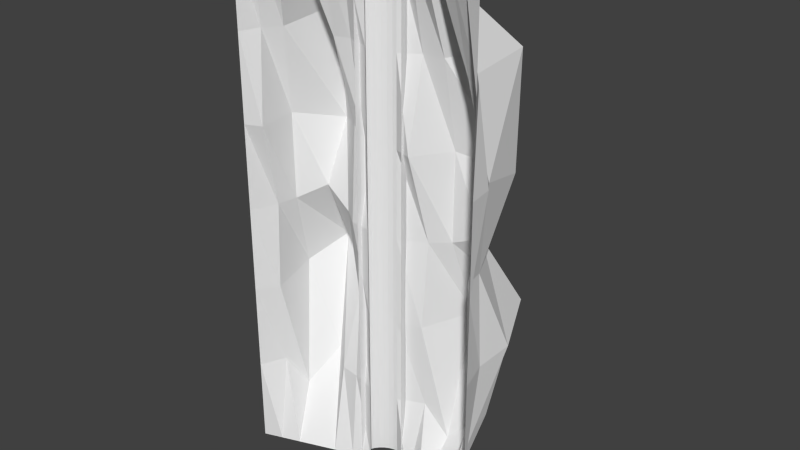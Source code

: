 # Source: platform-x2.blend  (saved by Blender 2.76.0; exported with 4.5.12 LTS)
import bpy
from mathutils import Matrix  # noqa: F401  (used for matrix-valued properties, if any)

bpy.ops.wm.read_factory_settings(use_empty=True)
scene = bpy.context.scene
scene.name = 'Scene'

# ---- collections
col_collection_1 = bpy.data.collections.new('Collection 1'); scene.collection.children.link(col_collection_1)
col_collection_1.hide_render = True
col_collection_1.hide_viewport = True
col_collection_2 = bpy.data.collections.new('Collection 2'); scene.collection.children.link(col_collection_2)

# ---- world
world_world = bpy.data.worlds.new('World'); scene.world = world_world
world_world.color = (0.05088, 0.05088, 0.05088)
world_world.use_sun_shadow = False
world_world.sun_shadow_jitter_overblur = 0.0
world_world.cycles.sampling_method = 'MANUAL'
world_world.cycles.sample_map_resolution = 256

# ---- meshes
me_plane_001 = bpy.data.meshes.new('Plane.001')
me_plane_001.from_pydata([(-1.009, -1.007, 0.07493), (1.098, -1.009, 0.03443), (-1.008, 0.9589, -0.08058), (0.9204, 1.014, 0.002829), (-1.102, 0.6902, -0.0944), (-0.9585, 0.489, -0.01867), (-1.02, 0.1908, -0.04088), (-0.9922, -0.1086, 0.1305), (-1.001, -0.4471, -0.05703), (-0.9321, -0.7312, 0.03364), (-0.6829, -1.039, -0.1002), (-0.4093, -1.017, -0.01404), (-0.2046, -1.007, 0.04699), (0.1136, -1.031, 0.0178), (0.361, -0.9845, -0.03533), (0.787, -1.018, 0.01064), (0.9783, -0.7117, -0.01177), (1.092, -0.3457, 0.05673), (0.9732, -0.1486, 0.2777), (0.9855, 0.05116, 0.1141), (1.025, 0.431, -0.01253), (0.9987, 0.677, -0.01929), (0.6689, 0.9562, -0.07058), (0.4257, 1.056, 0.0163), (0.1406, 1.022, 0.2052), (-0.0722, 0.9937, 0.03738), (-0.359, 0.867, -0.042), (-0.759, 0.9471, 0.135), (-0.7293, -0.7704, -0.1546), (-0.5914, -0.4414, 0.5752), (-0.6576, -0.08822, 1.175), (-0.6044, 0.1954, 1.41), (-0.7503, 0.3433, 0.6955), (-0.7953, 0.6079, 0.2875), (-0.334, -0.6889, -0.03644), (-0.395, -0.4046, 0.0775), (-0.4237, -0.2084, 0.3277), (-0.3437, 0.06986, 0.3097), (-0.3698, 0.3595, 0.2007), (-0.3094, 0.5764, 0.1577), (-0.1428, -0.6575, 0.1791), (-0.07223, -0.3408, 0.552), (-0.2197, -0.1383, 0.6583), (-0.1495, 0.1224, 0.8951), (-0.1999, 0.4924, 0.6329), (-0.1602, 0.693, 0.3621), (0.05626, -0.7262, 0.01248), (0.0726, -0.4852, 0.3545), (0.08752, -0.03629, 1.273), (0.1425, 0.1986, 1.561), (0.1233, 0.4117, 1.488), (0.1078, 0.783, 0.6474), (0.4243, -0.7245, 0.01447), (0.3684, -0.3944, -0.01536), (0.4105, -0.1092, -0.07854), (0.4563, 0.01745, 0.02143), (0.4511, 0.5462, -0.004182), (0.4881, 0.7865, -0.02373), (0.6721, -0.673, 0.3013), (0.5816, -0.235, 0.9239), (0.5993, 0.01181, 0.9675), (0.631, 0.2224, 0.7798), (0.6654, 0.3822, 0.3622), (0.7091, 0.6436, 0.05671), (0.8904, -1.07, 0.0002174), (3.241, -1.072, -0.04199), (0.8912, 0.979, -0.1619), (3.043, 1.036, -0.07492), (0.7861, 0.699, -0.1763), (0.9463, 0.4893, -0.09733), (0.8776, 0.1785, -0.1205), (0.9086, -0.1335, 0.05816), (0.8989, -0.4863, -0.1373), (0.9757, -0.7824, -0.04281), (1.254, -1.103, -0.1823), (1.559, -1.08, -0.0925), (1.787, -1.07, -0.02891), (2.142, -1.095, -0.05932), (2.419, -1.046, -0.1147), (2.894, -1.081, -0.06678), (3.107, -0.762, -0.09014), (3.234, -0.3806, -0.01875), (3.102, -0.1752, 0.2116), (3.115, 0.03297, 0.04109), (3.16, 0.4289, -0.09094), (3.13, 0.6852, -0.09797), (2.762, 0.9762, -0.1514), (2.491, 1.08, -0.06088), (2.173, 1.044, 0.1359), (1.935, 1.015, -0.03892), (1.615, 0.8832, -0.1216), (1.169, 0.9667, 0.06282), (1.202, -0.8232, -0.239), (1.365, -0.3499, 0.5533), (1.11, 0.06013, 0.9989), (1.163, 0.3163, 0.9751), (1.195, 0.4568, 0.5839), (1.128, 0.6132, 0.2217), (1.643, -0.7383, -0.1159), (1.575, -0.442, 0.002898), (1.543, -0.2375, 0.2637), (1.632, 0.05246, 0.2449), (1.603, 0.3543, 0.1313), (1.671, 0.5804, 0.08643), (1.856, -0.7056, 0.1088), (1.935, -0.3756, 0.4974), (1.771, -0.1645, 0.6082), (1.849, 0.1073, 0.855), (1.793, 0.4929, 0.5818), (1.837, 0.7019, 0.2995), (2.079, -0.7772, -0.06487), (2.097, -0.526, 0.2916), (2.113, -0.05816, 1.249), (2.175, 0.1866, 1.549), (2.153, 0.4087, 1.473), (2.136, 0.7957, 0.5968), (2.489, -0.7754, -0.06279), (2.427, -0.4314, -0.09388), (2.474, -0.1342, -0.1597), (2.525, -0.002153, -0.05554), (2.519, 0.549, -0.08223), (2.56, 0.7993, -0.1026), (2.766, -0.7218, 0.2361), (2.882, -0.5281, 0.9253), (2.876, -0.1893, 1.055), (2.791, -0.01882, 0.94), (2.758, 0.378, 0.2996), (2.807, 0.6505, -0.01877)], [], [(63, 21, 3, 22), (4, 33, 27, 2), (33, 39, 26, 27), (39, 45, 25, 26), (45, 51, 24, 25), (51, 57, 23, 24), (57, 63, 22, 23), (0, 10, 28, 9), (9, 28, 29, 8), (8, 29, 30, 7), (7, 30, 31, 6), (6, 31, 32, 5), (5, 32, 33, 4), (10, 11, 34, 28), (28, 34, 35, 29), (29, 35, 36, 30), (30, 36, 37, 31), (31, 37, 38, 32), (32, 38, 39, 33), (11, 12, 40, 34), (34, 40, 41, 35), (35, 41, 42, 36), (36, 42, 43, 37), (37, 43, 44, 38), (38, 44, 45, 39), (12, 13, 46, 40), (40, 46, 47, 41), (41, 47, 48, 42), (42, 48, 49, 43), (43, 49, 50, 44), (44, 50, 51, 45), (13, 14, 52, 46), (46, 52, 53, 47), (47, 53, 54, 48), (48, 54, 55, 49), (49, 55, 56, 50), (50, 56, 57, 51), (14, 15, 58, 52), (52, 58, 59, 53), (53, 59, 60, 54), (54, 60, 61, 55), (55, 61, 62, 56), (56, 62, 63, 57), (15, 1, 16, 58), (58, 16, 17, 59), (59, 17, 18, 60), (60, 18, 19, 61), (61, 19, 20, 62), (62, 20, 21, 63), (127, 85, 67, 86), (68, 97, 91, 66), (97, 103, 90, 91), (103, 109, 89, 90), (109, 115, 88, 89), (115, 121, 87, 88), (121, 127, 86, 87), (64, 74, 92, 73), (73, 92, 93, 72), (72, 93, 94, 71), (71, 94, 95, 70), (70, 95, 96, 69), (69, 96, 97, 68), (74, 75, 98, 92), (92, 98, 99, 93), (93, 99, 100, 94), (94, 100, 101, 95), (95, 101, 102, 96), (96, 102, 103, 97), (75, 76, 104, 98), (98, 104, 105, 99), (99, 105, 106, 100), (100, 106, 107, 101), (101, 107, 108, 102), (102, 108, 109, 103), (76, 77, 110, 104), (104, 110, 111, 105), (105, 111, 112, 106), (106, 112, 113, 107), (107, 113, 114, 108), (108, 114, 115, 109), (77, 78, 116, 110), (110, 116, 117, 111), (111, 117, 118, 112), (112, 118, 119, 113), (113, 119, 120, 114), (114, 120, 121, 115), (78, 79, 122, 116), (116, 122, 123, 117), (117, 123, 124, 118), (118, 124, 125, 119), (119, 125, 126, 120), (120, 126, 127, 121), (79, 65, 80, 122), (122, 80, 81, 123), (123, 81, 82, 124), (124, 82, 83, 125), (125, 83, 84, 126), (126, 84, 85, 127)])
_uv = me_plane_001.uv_layers.new(name='UVMap')
_uv.uv.foreach_set('vector', [0.9337, 0.3381, 0.9336, 0.3362, 0.9358, 0.3364, 0.9358, 0.3381, 0.9027, 0.3206, 0.9058, 0.3207, 0.9048, 0.3228, 0.9028, 0.3224, 0.9316, 0.3355, 0.9316, 0.3324, 0.9338, 0.3325, 0.9339, 0.3352, 0.9028, 0.3204, 0.9027, 0.3186, 0.9055, 0.3186, 0.905, 0.3206, 0.9324, 0.3264, 0.933, 0.3289, 0.9299, 0.3281, 0.9296, 0.3264, 0.9277, 0.3242, 0.9229, 0.3241, 0.9231, 0.3224, 0.9252, 0.3222, 0.9347, 0.3476, 0.9361, 0.3487, 0.934, 0.349, 0.933, 0.3476, 0.934, 0.3356, 0.934, 0.3332, 0.9357, 0.3334, 0.9357, 0.3352, 0.9238, 0.3344, 0.9228, 0.333, 0.9255, 0.3287, 0.9255, 0.3334, 0.9058, 0.3349, 0.9105, 0.3343, 0.9139, 0.337, 0.9071, 0.3369, 0.9159, 0.3519, 0.9228, 0.3521, 0.9243, 0.3539, 0.9148, 0.3538, 0.9059, 0.3303, 0.9153, 0.3304, 0.9107, 0.3313, 0.9061, 0.3322, 0.9271, 0.3291, 0.9314, 0.3311, 0.9284, 0.331, 0.9256, 0.3297, 0.9332, 0.3555, 0.933, 0.3537, 0.935, 0.353, 0.935, 0.3556, 0.9253, 0.343, 0.926, 0.3404, 0.928, 0.3408, 0.9304, 0.343, 0.919, 0.3395, 0.9164, 0.3374, 0.9184, 0.3372, 0.9234, 0.3395, 0.9115, 0.3251, 0.9059, 0.3251, 0.9059, 0.3233, 0.913, 0.3234, 0.9224, 0.3425, 0.9153, 0.3424, 0.9145, 0.3406, 0.9184, 0.3401, 0.9182, 0.325, 0.9143, 0.3249, 0.9134, 0.3238, 0.9163, 0.3226, 0.9336, 0.3203, 0.9341, 0.3191, 0.9365, 0.3191, 0.9356, 0.3207, 0.931, 0.352, 0.9309, 0.3502, 0.9329, 0.3478, 0.9329, 0.3514, 0.9278, 0.3242, 0.9278, 0.3206, 0.9295, 0.3204, 0.9293, 0.3229, 0.912, 0.3194, 0.9144, 0.3197, 0.9161, 0.3212, 0.9122, 0.3212, 0.9274, 0.3311, 0.9294, 0.3344, 0.9265, 0.3344, 0.9256, 0.3315, 0.9189, 0.3191, 0.9219, 0.3192, 0.9208, 0.321, 0.9191, 0.3206, 0.9185, 0.3192, 0.9186, 0.3212, 0.9167, 0.3208, 0.9162, 0.3192, 0.9223, 0.3463, 0.9209, 0.3472, 0.9212, 0.3446, 0.9224, 0.3432, 0.9145, 0.3264, 0.9134, 0.325, 0.9198, 0.3251, 0.916, 0.3272, 0.9254, 0.3389, 0.9297, 0.3391, 0.9316, 0.3404, 0.9271, 0.3404, 0.9257, 0.3474, 0.9302, 0.3484, 0.9296, 0.3497, 0.9238, 0.3496, 0.9169, 0.3538, 0.922, 0.3565, 0.9162, 0.3564, 0.9148, 0.3543, 0.9336, 0.3404, 0.9336, 0.3388, 0.9352, 0.3382, 0.9355, 0.3405, 0.93, 0.3455, 0.9296, 0.3433, 0.9317, 0.3433, 0.9325, 0.3462, 0.9087, 0.3423, 0.9059, 0.3412, 0.9058, 0.3394, 0.9145, 0.3395, 0.9146, 0.3287, 0.9059, 0.328, 0.9065, 0.3272, 0.9164, 0.3273, 0.9078, 0.3521, 0.898, 0.3527, 0.898, 0.3494, 0.9075, 0.3508, 0.9179, 0.3518, 0.9084, 0.3517, 0.9079, 0.3503, 0.9127, 0.3496, 0.9308, 0.3431, 0.9305, 0.3405, 0.9334, 0.3405, 0.9324, 0.3427, 0.9232, 0.3242, 0.9256, 0.3245, 0.9295, 0.3263, 0.9229, 0.3263, 0.9184, 0.35, 0.925, 0.3498, 0.9256, 0.3519, 0.918, 0.3518, 0.9224, 0.3462, 0.93, 0.3462, 0.9292, 0.3473, 0.923, 0.347, 0.9002, 0.3394, 0.9053, 0.3427, 0.9008, 0.3427, 0.8981, 0.3419, 0.9311, 0.3195, 0.9333, 0.3213, 0.9308, 0.3212, 0.9296, 0.32, 0.9306, 0.3233, 0.9296, 0.3216, 0.9316, 0.3213, 0.9335, 0.3233, 0.9104, 0.3564, 0.9083, 0.3546, 0.9099, 0.3527, 0.9147, 0.3564, 0.9042, 0.3265, 0.8982, 0.3257, 0.8998, 0.3244, 0.905, 0.3245, 0.9182, 0.3225, 0.913, 0.3225, 0.912, 0.3212, 0.9177, 0.3213, 0.9227, 0.3344, 0.917, 0.3343, 0.9158, 0.3321, 0.919, 0.3317, 0.9095, 0.321, 0.9063, 0.321, 0.906, 0.3195, 0.9078, 0.3192, 0.9097, 0.321, 0.9096, 0.3189, 0.9119, 0.3192, 0.9119, 0.3211, 0.9229, 0.3199, 0.9262, 0.3199, 0.9253, 0.3222, 0.9231, 0.3218, 0.9305, 0.3555, 0.9306, 0.352, 0.9329, 0.3521, 0.933, 0.3552, 0.9327, 0.3261, 0.9327, 0.3242, 0.9357, 0.3242, 0.935, 0.3264, 0.931, 0.3361, 0.9316, 0.3387, 0.9284, 0.3378, 0.9281, 0.336, 0.9308, 0.352, 0.9257, 0.3519, 0.9259, 0.3501, 0.9283, 0.3499, 0.9248, 0.3183, 0.9262, 0.3195, 0.924, 0.3198, 0.9229, 0.3183, 0.9335, 0.3432, 0.9335, 0.3406, 0.9353, 0.3409, 0.9353, 0.3427, 0.9235, 0.3461, 0.9224, 0.3446, 0.9253, 0.3401, 0.9253, 0.3451, 0.9072, 0.3473, 0.9121, 0.3467, 0.9157, 0.3495, 0.9085, 0.3494, 0.9151, 0.335, 0.9223, 0.3352, 0.9239, 0.3371, 0.914, 0.337, 0.9058, 0.3322, 0.9157, 0.3323, 0.911, 0.3333, 0.9061, 0.3342, 0.926, 0.352, 0.9305, 0.354, 0.9273, 0.354, 0.9243, 0.3525, 0.9331, 0.3519, 0.9329, 0.3499, 0.935, 0.3491, 0.935, 0.352, 0.9169, 0.3303, 0.9177, 0.3275, 0.9197, 0.3279, 0.9222, 0.3304, 0.901, 0.3336, 0.8982, 0.3314, 0.9002, 0.3312, 0.9055, 0.3337, 0.9117, 0.3271, 0.9059, 0.3271, 0.9059, 0.3252, 0.9133, 0.3253, 0.9207, 0.3464, 0.9133, 0.3464, 0.9125, 0.3445, 0.9166, 0.3438, 0.9295, 0.3462, 0.9257, 0.3445, 0.9253, 0.343, 0.9288, 0.3431, 0.9264, 0.3199, 0.927, 0.3186, 0.9295, 0.3186, 0.9286, 0.3203, 0.9295, 0.3355, 0.9294, 0.3336, 0.9316, 0.3311, 0.9315, 0.335, 0.9317, 0.3404, 0.9317, 0.3366, 0.9336, 0.3365, 0.9333, 0.3391, 0.8983, 0.3209, 0.9009, 0.3212, 0.9026, 0.3228, 0.8986, 0.3227, 0.9259, 0.3351, 0.928, 0.3387, 0.925, 0.3386, 0.924, 0.3356, 0.8983, 0.3189, 0.9015, 0.3189, 0.9004, 0.3208, 0.8986, 0.3203, 0.9355, 0.3267, 0.9355, 0.3289, 0.9336, 0.3284, 0.9331, 0.3266, 0.9342, 0.3465, 0.9326, 0.3474, 0.9329, 0.3447, 0.9342, 0.3433, 0.8994, 0.3302, 0.8982, 0.3287, 0.9049, 0.3288, 0.9009, 0.3312, 0.8983, 0.3228, 0.9028, 0.323, 0.9048, 0.3244, 0.9, 0.3243, 0.9248, 0.3263, 0.9295, 0.3273, 0.9289, 0.3287, 0.9228, 0.3286, 0.9003, 0.3365, 0.9056, 0.3393, 0.8996, 0.3393, 0.8981, 0.337, 0.9335, 0.323, 0.9338, 0.3212, 0.9356, 0.3208, 0.9355, 0.3234, 0.9199, 0.3259, 0.9202, 0.3234, 0.9223, 0.324, 0.9223, 0.3273, 0.9012, 0.3494, 0.8982, 0.3482, 0.898, 0.3463, 0.9071, 0.3464, 0.9149, 0.3303, 0.9059, 0.3295, 0.9065, 0.3287, 0.9169, 0.3288, 0.9082, 0.3556, 0.8979, 0.3562, 0.898, 0.3528, 0.9079, 0.3542, 0.9163, 0.3394, 0.9063, 0.3393, 0.9058, 0.3378, 0.9108, 0.337, 0.93, 0.3263, 0.9296, 0.3234, 0.9326, 0.3234, 0.9317, 0.3258, 0.8986, 0.3265, 0.9011, 0.3268, 0.9052, 0.3287, 0.8982, 0.3287, 0.9161, 0.3476, 0.9231, 0.3474, 0.9238, 0.3496, 0.9158, 0.3495, 0.9125, 0.3427, 0.9205, 0.3427, 0.9196, 0.3438, 0.9132, 0.3435, 0.9003, 0.3427, 0.9056, 0.3463, 0.9009, 0.3462, 0.898, 0.3454, 0.933, 0.3292, 0.9353, 0.3311, 0.9327, 0.3311, 0.9315, 0.3296, 0.907, 0.3232, 0.906, 0.3214, 0.9081, 0.3211, 0.9101, 0.3233, 0.9079, 0.3463, 0.9057, 0.3443, 0.9074, 0.3424, 0.9124, 0.3464, 0.9284, 0.3565, 0.9221, 0.3557, 0.9237, 0.3544, 0.9291, 0.3544, 0.9224, 0.3317, 0.9169, 0.3317, 0.9158, 0.3304, 0.9218, 0.3304, 0.9054, 0.3365, 0.8994, 0.3364, 0.8981, 0.3341, 0.9016, 0.3337, 0.9223, 0.3233, 0.9188, 0.3227, 0.9189, 0.321, 0.921, 0.3211])
me_plane_001.use_remesh_preserve_volume = False
me_plane_001.use_remesh_preserve_attributes = False
me_plane_001.use_mirror_vertex_groups = False
me_plane_001.update()
me_plane_000 = bpy.data.meshes.new('Plane.000')
me_plane_000.from_pydata([(0.8904, -1.07, 0.0002173), (3.241, -1.072, -0.04199), (0.8912, 0.979, -0.1619), (3.043, 1.036, -0.07492), (0.7861, 0.699, -0.1763), (0.9463, 0.4893, -0.09733), (0.8776, 0.1785, -0.1205), (0.9086, -0.1335, 0.05816), (0.8989, -0.4863, -0.1373), (0.9757, -0.7824, -0.04281), (1.254, -1.103, -0.1823), (1.559, -1.08, -0.0925), (1.787, -1.07, -0.02891), (2.142, -1.095, -0.05932), (2.419, -1.046, -0.1147), (2.894, -1.081, -0.06678), (3.107, -0.762, -0.09014), (3.234, -0.3806, -0.01875), (3.102, -0.1752, 0.2116), (3.115, 0.03297, 0.04109), (3.16, 0.4289, -0.09094), (3.13, 0.6852, -0.09798), (2.762, 0.9762, -0.1514), (2.491, 1.08, -0.06088), (2.173, 1.044, 0.1359), (1.935, 1.015, -0.03892), (1.615, 0.8832, -0.1216), (1.169, 0.9667, 0.06282), (1.202, -0.8232, -0.239), (1.356, -0.4804, 0.5216), (1.282, -0.1123, 1.147), (1.341, 0.1833, 1.391), (1.179, 0.3374, 0.647), (1.128, 0.6132, 0.2217), (1.643, -0.7383, -0.1159), (1.575, -0.442, 0.002898), (1.543, -0.2375, 0.2637), (1.632, 0.05246, 0.2449), (1.603, 0.3543, 0.1313), (1.671, 0.5804, 0.08643), (1.856, -0.7056, 0.1088), (1.935, -0.3756, 0.4974), (1.771, -0.1645, 0.6082), (1.849, 0.1073, 0.855), (1.793, 0.4929, 0.5818), (1.837, 0.7019, 0.2995), (2.079, -0.7772, -0.06487), (2.097, -0.526, 0.2916), (2.113, -0.05816, 1.249), (2.175, 0.1866, 1.549), (2.153, 0.4087, 1.473), (2.136, 0.7957, 0.5968), (2.489, -0.7754, -0.06279), (2.427, -0.4314, -0.09388), (2.474, -0.1342, -0.1597), (2.525, -0.002153, -0.05554), (2.519, 0.549, -0.08223), (2.56, 0.7993, -0.1026), (2.766, -0.7218, 0.2361), (2.882, -0.5281, 0.9253), (2.876, -0.1893, 1.055), (2.791, -0.01881, 0.94), (2.758, 0.378, 0.2996), (2.807, 0.6505, -0.01877), (-1.009, -1.007, 0.07493), (1.098, -1.009, 0.03443), (-1.008, 0.9589, -0.08058), (0.9204, 1.014, 0.002829), (-1.102, 0.6902, -0.0944), (-0.9585, 0.489, -0.01867), (-1.02, 0.1908, -0.04088), (-0.9922, -0.1086, 0.1305), (-1.001, -0.4471, -0.05703), (-0.9321, -0.7312, 0.03364), (-0.6829, -1.039, -0.1002), (-0.4093, -1.017, -0.01404), (-0.2046, -1.007, 0.04699), (0.1136, -1.031, 0.0178), (0.361, -0.9845, -0.03533), (0.787, -1.018, 0.01064), (0.9783, -0.7117, -0.01177), (1.092, -0.3457, 0.05673), (0.9732, -0.1486, 0.2777), (0.9855, 0.05116, 0.1141), (1.025, 0.431, -0.01253), (0.9987, 0.677, -0.01929), (0.6689, 0.9562, -0.07058), (0.4257, 1.056, 0.0163), (0.1406, 1.022, 0.2052), (-0.0722, 0.9937, 0.03738), (-0.359, 0.867, -0.042), (-0.759, 0.9471, 0.135), (-0.7293, -0.7704, -0.1546), (-0.5914, -0.4414, 0.5752), (-0.6576, -0.08822, 1.175), (-0.6044, 0.1954, 1.41), (-0.7503, 0.3433, 0.6955), (-0.7953, 0.6079, 0.2875), (-0.334, -0.6889, -0.03644), (-0.395, -0.4046, 0.0775), (-0.4237, -0.2084, 0.3277), (-0.3437, 0.06986, 0.3097), (-0.3698, 0.3595, 0.2007), (-0.3094, 0.5764, 0.1577), (-0.1428, -0.6575, 0.1791), (-0.07223, -0.3408, 0.552), (-0.2197, -0.1383, 0.6583), (-0.1495, 0.1224, 0.8951), (-0.1999, 0.4924, 0.6329), (-0.1602, 0.693, 0.3621), (0.05626, -0.7262, 0.01248), (0.0726, -0.4852, 0.3545), (0.08752, -0.03629, 1.273), (0.1425, 0.1986, 1.561), (0.1233, 0.4117, 1.488), (0.1078, 0.783, 0.6474), (0.4243, -0.7245, 0.01447), (0.3684, -0.3944, -0.01536), (0.4105, -0.1092, -0.07854), (0.4563, 0.01745, 0.02143), (0.4511, 0.5462, -0.004182), (0.4881, 0.7865, -0.02373), (0.6721, -0.673, 0.3013), (0.7763, -0.4872, 0.9626), (0.7713, -0.1621, 1.087), (0.6947, 0.001467, 0.9767), (0.6654, 0.3822, 0.3622), (0.7091, 0.6436, 0.05671)], [], [(63, 21, 3, 22), (4, 33, 27, 2), (33, 39, 26, 27), (39, 45, 25, 26), (45, 51, 24, 25), (51, 57, 23, 24), (57, 63, 22, 23), (0, 10, 28, 9), (9, 28, 29, 8), (8, 29, 30, 7), (7, 30, 31, 6), (6, 31, 32, 5), (5, 32, 33, 4), (10, 11, 34, 28), (28, 34, 35, 29), (29, 35, 36, 30), (30, 36, 37, 31), (31, 37, 38, 32), (32, 38, 39, 33), (11, 12, 40, 34), (34, 40, 41, 35), (35, 41, 42, 36), (36, 42, 43, 37), (37, 43, 44, 38), (38, 44, 45, 39), (12, 13, 46, 40), (40, 46, 47, 41), (41, 47, 48, 42), (42, 48, 49, 43), (43, 49, 50, 44), (44, 50, 51, 45), (13, 14, 52, 46), (46, 52, 53, 47), (47, 53, 54, 48), (48, 54, 55, 49), (49, 55, 56, 50), (50, 56, 57, 51), (14, 15, 58, 52), (52, 58, 59, 53), (53, 59, 60, 54), (54, 60, 61, 55), (55, 61, 62, 56), (56, 62, 63, 57), (15, 1, 16, 58), (58, 16, 17, 59), (59, 17, 18, 60), (60, 18, 19, 61), (61, 19, 20, 62), (62, 20, 21, 63), (127, 85, 67, 86), (68, 97, 91, 66), (97, 103, 90, 91), (103, 109, 89, 90), (109, 115, 88, 89), (115, 121, 87, 88), (121, 127, 86, 87), (64, 74, 92, 73), (73, 92, 93, 72), (72, 93, 94, 71), (71, 94, 95, 70), (70, 95, 96, 69), (69, 96, 97, 68), (74, 75, 98, 92), (92, 98, 99, 93), (93, 99, 100, 94), (94, 100, 101, 95), (95, 101, 102, 96), (96, 102, 103, 97), (75, 76, 104, 98), (98, 104, 105, 99), (99, 105, 106, 100), (100, 106, 107, 101), (101, 107, 108, 102), (102, 108, 109, 103), (76, 77, 110, 104), (104, 110, 111, 105), (105, 111, 112, 106), (106, 112, 113, 107), (107, 113, 114, 108), (108, 114, 115, 109), (77, 78, 116, 110), (110, 116, 117, 111), (111, 117, 118, 112), (112, 118, 119, 113), (113, 119, 120, 114), (114, 120, 121, 115), (78, 79, 122, 116), (116, 122, 123, 117), (117, 123, 124, 118), (118, 124, 125, 119), (119, 125, 126, 120), (120, 126, 127, 121), (79, 65, 80, 122), (122, 80, 81, 123), (123, 81, 82, 124), (124, 82, 83, 125), (125, 83, 84, 126), (126, 84, 85, 127)])
_uv = me_plane_000.uv_layers.new(name='UVMap')
_uv.uv.foreach_set('vector', [0.9229, 0.3445, 0.9214, 0.3476, 0.9186, 0.3458, 0.9196, 0.3433, 0.9185, 0.3213, 0.9218, 0.3253, 0.9179, 0.3262, 0.9164, 0.3232, 0.9218, 0.3253, 0.922, 0.3312, 0.9183, 0.3313, 0.9179, 0.3262, 0.922, 0.3312, 0.9222, 0.3336, 0.9184, 0.335, 0.9183, 0.3313, 0.9222, 0.3336, 0.9237, 0.3359, 0.9201, 0.3373, 0.9184, 0.335, 0.9237, 0.3359, 0.9217, 0.3418, 0.9193, 0.3405, 0.9201, 0.3373, 0.9217, 0.3418, 0.9229, 0.3445, 0.9196, 0.3433, 0.9193, 0.3405, 0.9394, 0.3212, 0.9388, 0.3261, 0.9355, 0.3253, 0.9357, 0.3217, 0.9357, 0.3217, 0.9355, 0.3253, 0.9285, 0.3273, 0.9319, 0.321, 0.9319, 0.321, 0.9285, 0.3273, 0.927, 0.327, 0.9271, 0.321, 0.9271, 0.321, 0.927, 0.327, 0.9268, 0.327, 0.9237, 0.3198, 0.9237, 0.3198, 0.9268, 0.327, 0.9255, 0.3263, 0.921, 0.3216, 0.921, 0.3216, 0.9255, 0.3263, 0.9218, 0.3253, 0.9185, 0.3213, 0.9388, 0.3261, 0.9384, 0.33, 0.9346, 0.3304, 0.9355, 0.3253, 0.9355, 0.3253, 0.9346, 0.3304, 0.9316, 0.33, 0.9285, 0.3273, 0.9285, 0.3273, 0.9316, 0.33, 0.9287, 0.3303, 0.927, 0.327, 0.927, 0.327, 0.9287, 0.3303, 0.9264, 0.3306, 0.9268, 0.327, 0.9268, 0.327, 0.9264, 0.3306, 0.9238, 0.3304, 0.9255, 0.3263, 0.9255, 0.3263, 0.9238, 0.3304, 0.922, 0.3312, 0.9218, 0.3253, 0.9384, 0.33, 0.9378, 0.3328, 0.9335, 0.3334, 0.9346, 0.3304, 0.9346, 0.3304, 0.9335, 0.3334, 0.9292, 0.3339, 0.9316, 0.33, 0.9316, 0.33, 0.9292, 0.3339, 0.9275, 0.3333, 0.9287, 0.3303, 0.9287, 0.3303, 0.9275, 0.3333, 0.9261, 0.3341, 0.9264, 0.3306, 0.9264, 0.3306, 0.9261, 0.3341, 0.9243, 0.3337, 0.9238, 0.3304, 0.9238, 0.3304, 0.9243, 0.3337, 0.9222, 0.3336, 0.922, 0.3312, 0.9378, 0.3328, 0.9381, 0.3367, 0.9348, 0.3361, 0.9335, 0.3334, 0.9335, 0.3334, 0.9348, 0.3361, 0.9309, 0.3354, 0.9292, 0.3339, 0.9292, 0.3339, 0.9309, 0.3354, 0.9263, 0.335, 0.9275, 0.3333, 0.9275, 0.3333, 0.9263, 0.335, 0.926, 0.3351, 0.9261, 0.3341, 0.9261, 0.3341, 0.926, 0.3351, 0.9259, 0.3351, 0.9243, 0.3337, 0.9243, 0.3337, 0.9259, 0.3351, 0.9237, 0.3359, 0.9222, 0.3336, 0.9381, 0.3367, 0.9376, 0.3396, 0.9347, 0.3404, 0.9348, 0.3361, 0.9348, 0.3361, 0.9347, 0.3404, 0.9316, 0.3396, 0.9309, 0.3354, 0.9309, 0.3354, 0.9316, 0.3396, 0.9295, 0.3402, 0.9263, 0.335, 0.9263, 0.335, 0.9295, 0.3402, 0.9287, 0.3406, 0.926, 0.3351, 0.926, 0.3351, 0.9287, 0.3406, 0.9239, 0.3417, 0.9259, 0.3351, 0.9259, 0.3351, 0.9239, 0.3417, 0.9217, 0.3418, 0.9237, 0.3359, 0.9376, 0.3396, 0.938, 0.3443, 0.9333, 0.3439, 0.9347, 0.3404, 0.9347, 0.3404, 0.9333, 0.3439, 0.9307, 0.3451, 0.9316, 0.3396, 0.9316, 0.3396, 0.9307, 0.3451, 0.9301, 0.3451, 0.9295, 0.3402, 0.9295, 0.3402, 0.9301, 0.3451, 0.9295, 0.345, 0.9287, 0.3406, 0.9287, 0.3406, 0.9295, 0.345, 0.9267, 0.3446, 0.9239, 0.3417, 0.9239, 0.3417, 0.9267, 0.3446, 0.9229, 0.3445, 0.9217, 0.3418, 0.938, 0.3443, 0.9395, 0.3475, 0.9361, 0.3477, 0.9333, 0.3439, 0.9333, 0.3439, 0.9361, 0.3477, 0.9328, 0.3503, 0.9307, 0.3451, 0.9307, 0.3451, 0.9328, 0.3503, 0.9299, 0.3492, 0.9301, 0.3451, 0.9301, 0.3451, 0.9299, 0.3492, 0.9278, 0.35, 0.9295, 0.345, 0.9295, 0.345, 0.9278, 0.35, 0.9236, 0.3488, 0.9267, 0.3446, 0.9267, 0.3446, 0.9236, 0.3488, 0.9214, 0.3476, 0.9229, 0.3445, 0.9004, 0.345, 0.899, 0.3478, 0.8962, 0.3461, 0.8972, 0.3438, 0.8963, 0.3235, 0.8994, 0.3273, 0.8957, 0.3282, 0.8942, 0.3254, 0.8994, 0.3273, 0.8996, 0.3326, 0.8961, 0.3328, 0.8957, 0.3282, 0.8996, 0.3326, 0.8998, 0.3349, 0.8962, 0.3362, 0.8961, 0.3328, 0.8998, 0.3349, 0.9012, 0.337, 0.8978, 0.3383, 0.8962, 0.3362, 0.9012, 0.337, 0.8992, 0.3425, 0.8969, 0.3413, 0.8978, 0.3383, 0.8992, 0.3425, 0.9004, 0.345, 0.8972, 0.3438, 0.8969, 0.3413, 0.9164, 0.3236, 0.9158, 0.3281, 0.9126, 0.3273, 0.9129, 0.3239, 0.9129, 0.3239, 0.9126, 0.3273, 0.9058, 0.329, 0.9092, 0.3233, 0.9092, 0.3233, 0.9058, 0.329, 0.9044, 0.3288, 0.9045, 0.3231, 0.9045, 0.3231, 0.9044, 0.3288, 0.9043, 0.3288, 0.9013, 0.3219, 0.9013, 0.3219, 0.9043, 0.3288, 0.9031, 0.3281, 0.8986, 0.3237, 0.8986, 0.3237, 0.9031, 0.3281, 0.8994, 0.3273, 0.8963, 0.3235, 0.9158, 0.3281, 0.9154, 0.3317, 0.9117, 0.3319, 0.9126, 0.3273, 0.9126, 0.3273, 0.9117, 0.3319, 0.9088, 0.3315, 0.9058, 0.329, 0.9058, 0.329, 0.9088, 0.3315, 0.906, 0.3319, 0.9044, 0.3288, 0.9044, 0.3288, 0.906, 0.3319, 0.9038, 0.3321, 0.9043, 0.3288, 0.9043, 0.3288, 0.9038, 0.3321, 0.9014, 0.3319, 0.9031, 0.3281, 0.9031, 0.3281, 0.9014, 0.3319, 0.8996, 0.3326, 0.8994, 0.3273, 0.9154, 0.3317, 0.9148, 0.3342, 0.9106, 0.3348, 0.9117, 0.3319, 0.9117, 0.3319, 0.9106, 0.3348, 0.9064, 0.3351, 0.9088, 0.3315, 0.9088, 0.3315, 0.9064, 0.3351, 0.9049, 0.3346, 0.906, 0.3319, 0.906, 0.3319, 0.9049, 0.3346, 0.9035, 0.3353, 0.9038, 0.3321, 0.9038, 0.3321, 0.9035, 0.3353, 0.9019, 0.335, 0.9014, 0.3319, 0.9014, 0.3319, 0.9019, 0.335, 0.8998, 0.3349, 0.8996, 0.3326, 0.9148, 0.3342, 0.9151, 0.3378, 0.9118, 0.3373, 0.9106, 0.3348, 0.9106, 0.3348, 0.9118, 0.3373, 0.908, 0.3365, 0.9064, 0.3351, 0.9064, 0.3351, 0.908, 0.3365, 0.9036, 0.3361, 0.9049, 0.3346, 0.9049, 0.3346, 0.9036, 0.3361, 0.9034, 0.3362, 0.9035, 0.3353, 0.9035, 0.3353, 0.9034, 0.3362, 0.9033, 0.3362, 0.9019, 0.335, 0.9019, 0.335, 0.9033, 0.3362, 0.9012, 0.337, 0.8998, 0.3349, 0.9151, 0.3378, 0.9145, 0.3404, 0.9117, 0.3411, 0.9118, 0.3373, 0.9118, 0.3373, 0.9117, 0.3411, 0.9088, 0.3404, 0.908, 0.3365, 0.908, 0.3365, 0.9088, 0.3404, 0.9067, 0.341, 0.9036, 0.3361, 0.9036, 0.3361, 0.9067, 0.341, 0.906, 0.3413, 0.9034, 0.3362, 0.9034, 0.3362, 0.906, 0.3413, 0.9014, 0.3425, 0.9033, 0.3362, 0.9033, 0.3362, 0.9014, 0.3425, 0.8992, 0.3425, 0.9012, 0.337, 0.9145, 0.3404, 0.9149, 0.3447, 0.9104, 0.3444, 0.9117, 0.3411, 0.9117, 0.3411, 0.9104, 0.3444, 0.9079, 0.3456, 0.9088, 0.3404, 0.9088, 0.3404, 0.9079, 0.3456, 0.9074, 0.3456, 0.9067, 0.341, 0.9067, 0.341, 0.9074, 0.3456, 0.9068, 0.3455, 0.906, 0.3413, 0.906, 0.3413, 0.9068, 0.3455, 0.9041, 0.3452, 0.9014, 0.3425, 0.9014, 0.3425, 0.9041, 0.3452, 0.9004, 0.345, 0.8992, 0.3425, 0.9149, 0.3447, 0.9164, 0.3475, 0.9132, 0.3479, 0.9104, 0.3444, 0.9104, 0.3444, 0.9132, 0.3479, 0.9101, 0.3505, 0.9079, 0.3456, 0.9079, 0.3456, 0.9101, 0.3505, 0.9072, 0.3495, 0.9074, 0.3456, 0.9074, 0.3456, 0.9072, 0.3495, 0.9051, 0.3503, 0.9068, 0.3455, 0.9068, 0.3455, 0.9051, 0.3503, 0.901, 0.349, 0.9041, 0.3452, 0.9041, 0.3452, 0.901, 0.349, 0.899, 0.3478, 0.9004, 0.345])
me_plane_000.use_remesh_preserve_volume = False
me_plane_000.use_remesh_preserve_attributes = False
me_plane_000.use_mirror_vertex_groups = False
me_plane_000.update()
me_cylinder_001 = bpy.data.meshes.new('Cylinder.001')
me_cylinder_001.from_pydata([(0.0, 1.0, -1.0), (0.0, 1.0, 1.0), (0.1951, 0.9808, -1.0), (0.1951, 0.9808, 1.0), (0.3827, 0.9239, -1.0), (0.3827, 0.9239, 1.0), (0.5556, 0.8315, -1.0), (0.5556, 0.8315, 1.0), (0.7071, 0.7071, -1.0), (0.7071, 0.7071, 1.0), (0.8315, 0.5556, -1.0), (0.8315, 0.5556, 1.0), (0.9239, 0.3827, -1.0), (0.9239, 0.3827, 1.0), (0.9808, 0.1951, -1.0), (0.9808, 0.1951, 1.0), (1.0, 7.55e-08, -1.0), (1.0, 7.55e-08, 1.0), (-1.0, 9.656e-07, -1.0), (-1.0, 9.656e-07, 1.0), (-0.9808, 0.1951, -1.0), (-0.9808, 0.1951, 1.0), (-0.9239, 0.3827, -1.0), (-0.9239, 0.3827, 1.0), (-0.8315, 0.5556, -1.0), (-0.8315, 0.5556, 1.0), (-0.7071, 0.7071, -1.0), (-0.7071, 0.7071, 1.0), (-0.5556, 0.8315, -1.0), (-0.5556, 0.8315, 1.0), (-0.3827, 0.9239, -1.0), (-0.3827, 0.9239, 1.0), (-0.1951, 0.9808, -1.0), (-0.1951, 0.9808, 1.0)], [], [(0, 1, 3, 2), (2, 3, 5, 4), (4, 5, 7, 6), (6, 7, 9, 8), (8, 9, 11, 10), (10, 11, 13, 12), (12, 13, 15, 14), (14, 15, 17, 16), (0, 2, 4, 6, 8, 10, 12, 14, 16, 18, 20, 22, 24, 26, 28, 30, 32), (3, 1, 33, 31, 29, 27, 25, 23, 21, 19, 17, 15, 13, 11, 9, 7, 5), (16, 17, 19, 18), (18, 19, 21, 20), (20, 21, 23, 22), (22, 23, 25, 24), (24, 25, 27, 26), (26, 27, 29, 28), (28, 29, 31, 30), (32, 33, 1, 0), (30, 31, 33, 32)])
me_cylinder_001.polygons.foreach_set('use_smooth', [True] * 19)
_uv = me_cylinder_001.uv_layers.new(name='UVMap')
_uv.uv.foreach_set('vector', [0.9121, 0.02084, 0.9121, 0.1375, 0.892, 0.1375, 0.892, 0.02084, 0.892, 0.02084, 0.892, 0.1375, 0.8719, 0.1375, 0.8719, 0.02084, 0.8719, 0.02084, 0.8719, 0.1375, 0.8518, 0.1374, 0.8518, 0.02084, 0.04848, 0.7282, 0.04847, 0.774, 0.04057, 0.774, 0.04058, 0.7282, 0.04058, 0.7282, 0.04057, 0.774, 0.03268, 0.774, 0.03268, 0.7282, 0.03268, 0.7282, 0.03268, 0.774, 0.02478, 0.774, 0.02479, 0.7282, 0.02479, 0.7282, 0.02478, 0.774, 0.01688, 0.774, 0.01689, 0.7282, 0.01689, 0.7282, 0.01688, 0.774, 0.008985, 0.774, 0.008992, 0.7282, 0.8874, 0.9248, 0.8753, 0.9236, 0.8636, 0.9201, 0.8529, 0.9144, 0.8435, 0.9067, 0.8358, 0.8973, 0.8301, 0.8865, 0.8265, 0.8749, 0.8254, 0.8628, 0.9493, 0.8628, 0.9481, 0.8749, 0.9446, 0.8865, 0.9389, 0.8972, 0.9312, 0.9066, 0.9218, 0.9144, 0.9111, 0.9201, 0.8994, 0.9236, 0.8995, 0.9229, 0.8874, 0.9241, 0.8753, 0.9229, 0.8637, 0.9193, 0.853, 0.9136, 0.8436, 0.9059, 0.8359, 0.8965, 0.8301, 0.8858, 0.8266, 0.8742, 0.8254, 0.8621, 0.9494, 0.8621, 0.9482, 0.8742, 0.9447, 0.8858, 0.939, 0.8965, 0.9313, 0.9059, 0.9219, 0.9136, 0.9111, 0.9193, 0.9494, 0.8376, 0.9494, 0.9615, 0.8254, 0.9615, 0.8254, 0.8376, 0.1353, 0.7282, 0.1353, 0.774, 0.1274, 0.774, 0.1274, 0.7282, 0.1274, 0.7282, 0.1274, 0.774, 0.1195, 0.774, 0.1195, 0.7282, 0.1195, 0.7282, 0.1195, 0.774, 0.1116, 0.774, 0.1117, 0.7282, 0.1117, 0.7282, 0.1116, 0.774, 0.1037, 0.774, 0.1038, 0.7282, 0.1038, 0.7282, 0.1037, 0.774, 0.09585, 0.774, 0.09586, 0.7282, 0.9725, 0.02084, 0.9724, 0.1375, 0.9523, 0.1375, 0.9523, 0.02084, 0.9322, 0.02084, 0.9322, 0.1375, 0.9121, 0.1375, 0.9121, 0.02084, 0.9523, 0.02084, 0.9523, 0.1375, 0.9322, 0.1375, 0.9322, 0.02084])
me_cylinder_001.use_remesh_preserve_volume = False
me_cylinder_001.use_remesh_preserve_attributes = False
me_cylinder_001.use_mirror_vertex_groups = False
me_cylinder_001.update()
me_cube_001 = bpy.data.meshes.new('Cube.001')
me_cube_001.from_pydata([(-1.0, -1.0, -1.0), (-1.0, -1.0, 1.0), (-1.0, 1.0, -1.0), (-1.0, 1.0, 1.0), (1.0, -1.0, -1.0), (1.0, -1.0, 1.0), (1.0, 1.0, -1.0), (1.0, 1.0, 1.0)], [], [(1, 3, 2, 0), (3, 7, 6, 2), (7, 5, 4, 6), (5, 1, 0, 4), (0, 2, 6, 4), (5, 7, 3, 1)])
me_cube_001.use_remesh_preserve_volume = False
me_cube_001.use_remesh_preserve_attributes = False
me_cube_001.use_mirror_vertex_groups = False
me_cube_001.update()
me_plane_005 = bpy.data.meshes.new('Plane.005')
me_plane_005.from_pydata([(-1.009, -1.007, 0.07493), (1.098, -1.009, 0.03443), (-1.008, 0.9589, -0.08058), (0.9204, 1.014, 0.002829), (-1.102, 0.6902, -0.0944), (-0.9585, 0.489, -0.01867), (-1.02, 0.1908, -0.04088), (-0.9922, -0.1086, 0.1305), (-1.001, -0.4471, -0.05703), (-0.9321, -0.7312, 0.03364), (-0.6829, -1.039, -0.1002), (-0.4093, -1.017, -0.01404), (-0.2046, -1.007, 0.04699), (0.1136, -1.031, 0.0178), (0.361, -0.9845, -0.03533), (0.787, -1.018, 0.01064), (0.9783, -0.7117, -0.01177), (1.092, -0.3457, 0.05673), (0.9732, -0.1486, 0.2777), (0.9855, 0.05116, 0.1141), (1.025, 0.431, -0.01253), (0.9987, 0.677, -0.01929), (0.6689, 0.9562, -0.07058), (0.4257, 1.056, 0.0163), (0.1406, 1.022, 0.2052), (-0.0722, 0.9937, 0.03738), (-0.359, 0.867, -0.042), (-0.759, 0.9471, 0.135), (-0.7293, -0.7704, -0.1546), (-0.5914, -0.4414, 0.5752), (-0.6576, -0.08822, 1.175), (-0.6044, 0.1954, 1.41), (-0.7503, 0.3433, 0.6955), (-0.7953, 0.6079, 0.2875), (-0.334, -0.6889, -0.03644), (-0.395, -0.4046, 0.0775), (-0.4237, -0.2084, 0.3277), (-0.3437, 0.06986, 0.3097), (-0.3698, 0.3595, 0.2007), (-0.3094, 0.5764, 0.1577), (-0.1428, -0.6575, 0.1791), (-0.07223, -0.3408, 0.552), (-0.2197, -0.1383, 0.6583), (-0.1495, 0.1224, 0.8951), (-0.1999, 0.4924, 0.6329), (-0.1602, 0.693, 0.3621), (0.05626, -0.7262, 0.01248), (0.0726, -0.4852, 0.3545), (0.08752, -0.03629, 1.273), (0.1425, 0.1986, 1.561), (0.1233, 0.4117, 1.488), (0.1078, 0.783, 0.6474), (0.4243, -0.7245, 0.01447), (0.3684, -0.3944, -0.01536), (0.4105, -0.1092, -0.07854), (0.4563, 0.01745, 0.02143), (0.4511, 0.5462, -0.004182), (0.4881, 0.7865, -0.02373), (0.6721, -0.673, 0.3013), (0.7763, -0.4872, 0.9626), (0.7713, -0.1621, 1.087), (0.6947, 0.001467, 0.9767), (0.6654, 0.3822, 0.3622), (0.7091, 0.6436, 0.05671), (0.8904, -1.07, 0.0002174), (3.241, -1.072, -0.04199), (0.8912, 0.979, -0.1619), (3.043, 1.036, -0.07492), (0.7861, 0.699, -0.1763), (0.9463, 0.4893, -0.09733), (0.8776, 0.1785, -0.1205), (0.9086, -0.1335, 0.05816), (0.8989, -0.4863, -0.1373), (0.9757, -0.7824, -0.04281), (1.254, -1.103, -0.1823), (1.559, -1.08, -0.0925), (1.787, -1.07, -0.02891), (2.142, -1.095, -0.05932), (2.419, -1.046, -0.1147), (2.894, -1.081, -0.06678), (3.107, -0.762, -0.09014), (3.234, -0.3806, -0.01875), (3.102, -0.1752, 0.2116), (3.115, 0.03297, 0.04109), (3.16, 0.4289, -0.09094), (3.13, 0.6852, -0.09797), (2.762, 0.9762, -0.1514), (2.491, 1.08, -0.06088), (2.173, 1.044, 0.1359), (1.935, 1.015, -0.03892), (1.615, 0.8832, -0.1216), (1.169, 0.9667, 0.06282), (1.202, -0.8232, -0.239), (1.356, -0.4804, 0.5216), (1.268, -0.2141, 0.8208), (1.229, 0.1158, 0.8428), (1.179, 0.3374, 0.647), (1.128, 0.6132, 0.2217), (1.643, -0.7383, -0.1159), (1.575, -0.442, 0.002898), (1.543, -0.2375, 0.2637), (1.632, 0.05246, 0.2449), (1.603, 0.3543, 0.1313), (1.671, 0.5804, 0.08643), (1.856, -0.7056, 0.1088), (1.935, -0.3756, 0.4974), (1.771, -0.1645, 0.6082), (1.849, 0.1073, 0.855), (1.793, 0.4929, 0.5818), (1.837, 0.7019, 0.2995), (2.079, -0.7772, -0.06487), (2.097, -0.526, 0.2916), (2.113, -0.05816, 1.249), (2.175, 0.1866, 1.549), (2.153, 0.4087, 1.473), (2.136, 0.7957, 0.5968), (2.489, -0.7754, -0.06279), (2.427, -0.4314, -0.09388), (2.474, -0.1342, -0.1597), (2.525, -0.002153, -0.05554), (2.519, 0.549, -0.08223), (2.56, 0.7993, -0.1026), (2.766, -0.7218, 0.2361), (2.882, -0.5281, 0.9253), (2.876, -0.1893, 1.055), (2.791, -0.01882, 0.94), (2.758, 0.378, 0.2996), (2.807, 0.6505, -0.01877)], [], [(63, 21, 3, 22), (4, 33, 27, 2), (33, 39, 26, 27), (39, 45, 25, 26), (45, 51, 24, 25), (51, 57, 23, 24), (57, 63, 22, 23), (0, 10, 28, 9), (9, 28, 29, 8), (8, 29, 30, 7), (7, 30, 31, 6), (6, 31, 32, 5), (5, 32, 33, 4), (10, 11, 34, 28), (28, 34, 35, 29), (29, 35, 36, 30), (30, 36, 37, 31), (31, 37, 38, 32), (32, 38, 39, 33), (11, 12, 40, 34), (34, 40, 41, 35), (35, 41, 42, 36), (36, 42, 43, 37), (37, 43, 44, 38), (38, 44, 45, 39), (12, 13, 46, 40), (40, 46, 47, 41), (41, 47, 48, 42), (42, 48, 49, 43), (43, 49, 50, 44), (44, 50, 51, 45), (13, 14, 52, 46), (46, 52, 53, 47), (47, 53, 54, 48), (48, 54, 55, 49), (49, 55, 56, 50), (50, 56, 57, 51), (14, 15, 58, 52), (52, 58, 59, 53), (53, 59, 60, 54), (54, 60, 61, 55), (55, 61, 62, 56), (56, 62, 63, 57), (15, 1, 16, 58), (58, 16, 17, 59), (59, 17, 18, 60), (60, 18, 19, 61), (61, 19, 20, 62), (62, 20, 21, 63), (127, 85, 67, 86), (68, 97, 91, 66), (97, 103, 90, 91), (103, 109, 89, 90), (109, 115, 88, 89), (115, 121, 87, 88), (121, 127, 86, 87), (64, 74, 92, 73), (73, 92, 93, 72), (72, 93, 94, 71), (71, 94, 95, 70), (70, 95, 96, 69), (69, 96, 97, 68), (74, 75, 98, 92), (92, 98, 99, 93), (93, 99, 100, 94), (94, 100, 101, 95), (95, 101, 102, 96), (96, 102, 103, 97), (75, 76, 104, 98), (98, 104, 105, 99), (99, 105, 106, 100), (100, 106, 107, 101), (101, 107, 108, 102), (102, 108, 109, 103), (76, 77, 110, 104), (104, 110, 111, 105), (105, 111, 112, 106), (106, 112, 113, 107), (107, 113, 114, 108), (108, 114, 115, 109), (77, 78, 116, 110), (110, 116, 117, 111), (111, 117, 118, 112), (112, 118, 119, 113), (113, 119, 120, 114), (114, 120, 121, 115), (78, 79, 122, 116), (116, 122, 123, 117), (117, 123, 124, 118), (118, 124, 125, 119), (119, 125, 126, 120), (120, 126, 127, 121), (79, 65, 80, 122), (122, 80, 81, 123), (123, 81, 82, 124), (124, 82, 83, 125), (125, 83, 84, 126), (126, 84, 85, 127)])
_uv = me_plane_005.uv_layers.new(name='UVMap')
_uv.uv.foreach_set('vector', [0.9337, 0.3381, 0.9336, 0.3362, 0.9358, 0.3364, 0.9358, 0.3381, 0.9027, 0.3206, 0.9058, 0.3207, 0.9048, 0.3228, 0.9028, 0.3224, 0.9316, 0.3355, 0.9316, 0.3324, 0.9338, 0.3325, 0.9339, 0.3352, 0.9028, 0.3204, 0.9027, 0.3186, 0.9055, 0.3186, 0.905, 0.3206, 0.9324, 0.3264, 0.933, 0.3289, 0.9299, 0.3281, 0.9296, 0.3264, 0.9277, 0.3242, 0.9229, 0.3241, 0.9231, 0.3224, 0.9252, 0.3222, 0.9347, 0.3476, 0.9361, 0.3487, 0.934, 0.349, 0.933, 0.3476, 0.934, 0.3356, 0.934, 0.3332, 0.9357, 0.3334, 0.9357, 0.3352, 0.9238, 0.3344, 0.9228, 0.333, 0.9255, 0.3287, 0.9255, 0.3334, 0.9058, 0.3349, 0.9105, 0.3343, 0.9139, 0.337, 0.9071, 0.3369, 0.9159, 0.3519, 0.9228, 0.3521, 0.9243, 0.3539, 0.9148, 0.3538, 0.9059, 0.3303, 0.9153, 0.3304, 0.9107, 0.3313, 0.9061, 0.3322, 0.9271, 0.3291, 0.9314, 0.3311, 0.9284, 0.331, 0.9256, 0.3297, 0.9332, 0.3555, 0.933, 0.3537, 0.935, 0.353, 0.935, 0.3556, 0.9253, 0.343, 0.926, 0.3404, 0.928, 0.3408, 0.9304, 0.343, 0.919, 0.3395, 0.9164, 0.3374, 0.9184, 0.3372, 0.9234, 0.3395, 0.9115, 0.3251, 0.9059, 0.3251, 0.9059, 0.3233, 0.913, 0.3234, 0.9224, 0.3425, 0.9153, 0.3424, 0.9145, 0.3406, 0.9184, 0.3401, 0.9182, 0.325, 0.9143, 0.3249, 0.9134, 0.3238, 0.9163, 0.3226, 0.9336, 0.3203, 0.9341, 0.3191, 0.9365, 0.3191, 0.9356, 0.3207, 0.931, 0.352, 0.9309, 0.3502, 0.9329, 0.3478, 0.9329, 0.3514, 0.9278, 0.3242, 0.9278, 0.3206, 0.9295, 0.3204, 0.9293, 0.3229, 0.912, 0.3194, 0.9144, 0.3197, 0.9161, 0.3212, 0.9122, 0.3212, 0.9274, 0.3311, 0.9294, 0.3344, 0.9265, 0.3344, 0.9256, 0.3315, 0.9189, 0.3191, 0.9219, 0.3192, 0.9208, 0.321, 0.9191, 0.3206, 0.9185, 0.3192, 0.9186, 0.3212, 0.9167, 0.3208, 0.9162, 0.3192, 0.9223, 0.3463, 0.9209, 0.3472, 0.9212, 0.3446, 0.9224, 0.3432, 0.9145, 0.3264, 0.9134, 0.325, 0.9198, 0.3251, 0.916, 0.3272, 0.9254, 0.3389, 0.9297, 0.3391, 0.9316, 0.3404, 0.9271, 0.3404, 0.9257, 0.3474, 0.9302, 0.3484, 0.9296, 0.3497, 0.9238, 0.3496, 0.9169, 0.3538, 0.922, 0.3565, 0.9162, 0.3564, 0.9148, 0.3543, 0.9336, 0.3404, 0.9336, 0.3388, 0.9352, 0.3382, 0.9355, 0.3405, 0.93, 0.3455, 0.9296, 0.3433, 0.9317, 0.3433, 0.9325, 0.3462, 0.9087, 0.3423, 0.9059, 0.3412, 0.9058, 0.3394, 0.9145, 0.3395, 0.9146, 0.3287, 0.9059, 0.328, 0.9065, 0.3272, 0.9164, 0.3273, 0.9078, 0.3521, 0.898, 0.3527, 0.898, 0.3494, 0.9075, 0.3508, 0.9179, 0.3518, 0.9084, 0.3517, 0.9079, 0.3503, 0.9127, 0.3496, 0.9308, 0.3431, 0.9305, 0.3405, 0.9334, 0.3405, 0.9324, 0.3427, 0.9232, 0.3242, 0.9256, 0.3245, 0.9295, 0.3263, 0.9229, 0.3263, 0.9184, 0.35, 0.925, 0.3498, 0.9256, 0.3519, 0.918, 0.3518, 0.9224, 0.3462, 0.93, 0.3462, 0.9292, 0.3473, 0.923, 0.347, 0.9002, 0.3394, 0.9053, 0.3427, 0.9008, 0.3427, 0.8981, 0.3419, 0.9311, 0.3195, 0.9333, 0.3213, 0.9308, 0.3212, 0.9296, 0.32, 0.9306, 0.3233, 0.9296, 0.3216, 0.9316, 0.3213, 0.9335, 0.3233, 0.9104, 0.3564, 0.9083, 0.3546, 0.9099, 0.3527, 0.9147, 0.3564, 0.9042, 0.3265, 0.8982, 0.3257, 0.8998, 0.3244, 0.905, 0.3245, 0.9182, 0.3225, 0.913, 0.3225, 0.912, 0.3212, 0.9177, 0.3213, 0.9227, 0.3344, 0.917, 0.3343, 0.9158, 0.3321, 0.919, 0.3317, 0.9095, 0.321, 0.9063, 0.321, 0.906, 0.3195, 0.9078, 0.3192, 0.9097, 0.321, 0.9096, 0.3189, 0.9119, 0.3192, 0.9119, 0.3211, 0.9229, 0.3199, 0.9262, 0.3199, 0.9253, 0.3222, 0.9231, 0.3218, 0.9305, 0.3555, 0.9306, 0.352, 0.9329, 0.3521, 0.933, 0.3552, 0.9327, 0.3261, 0.9327, 0.3242, 0.9357, 0.3242, 0.935, 0.3264, 0.931, 0.3361, 0.9316, 0.3387, 0.9284, 0.3378, 0.9281, 0.336, 0.9308, 0.352, 0.9257, 0.3519, 0.9259, 0.3501, 0.9283, 0.3499, 0.9248, 0.3183, 0.9262, 0.3195, 0.924, 0.3198, 0.9229, 0.3183, 0.9335, 0.3432, 0.9335, 0.3406, 0.9353, 0.3409, 0.9353, 0.3427, 0.9235, 0.3461, 0.9224, 0.3446, 0.9253, 0.3401, 0.9253, 0.3451, 0.9072, 0.3473, 0.9121, 0.3467, 0.9157, 0.3495, 0.9085, 0.3494, 0.9151, 0.335, 0.9223, 0.3352, 0.9239, 0.3371, 0.914, 0.337, 0.9058, 0.3322, 0.9157, 0.3323, 0.911, 0.3333, 0.9061, 0.3342, 0.926, 0.352, 0.9305, 0.354, 0.9273, 0.354, 0.9243, 0.3525, 0.9331, 0.3519, 0.9329, 0.3499, 0.935, 0.3491, 0.935, 0.352, 0.9169, 0.3303, 0.9177, 0.3275, 0.9197, 0.3279, 0.9222, 0.3304, 0.901, 0.3336, 0.8982, 0.3314, 0.9002, 0.3312, 0.9055, 0.3337, 0.9117, 0.3271, 0.9059, 0.3271, 0.9059, 0.3252, 0.9133, 0.3253, 0.9207, 0.3464, 0.9133, 0.3464, 0.9125, 0.3445, 0.9166, 0.3438, 0.9295, 0.3462, 0.9257, 0.3445, 0.9253, 0.343, 0.9288, 0.3431, 0.9264, 0.3199, 0.927, 0.3186, 0.9295, 0.3186, 0.9286, 0.3203, 0.9295, 0.3355, 0.9294, 0.3336, 0.9316, 0.3311, 0.9315, 0.335, 0.9317, 0.3404, 0.9317, 0.3366, 0.9336, 0.3365, 0.9333, 0.3391, 0.8983, 0.3209, 0.9009, 0.3212, 0.9026, 0.3228, 0.8986, 0.3227, 0.9259, 0.3351, 0.928, 0.3387, 0.925, 0.3386, 0.924, 0.3356, 0.8983, 0.3189, 0.9015, 0.3189, 0.9004, 0.3208, 0.8986, 0.3203, 0.9355, 0.3267, 0.9355, 0.3289, 0.9336, 0.3284, 0.9331, 0.3266, 0.9342, 0.3465, 0.9326, 0.3474, 0.9329, 0.3447, 0.9342, 0.3433, 0.8994, 0.3302, 0.8982, 0.3287, 0.9049, 0.3288, 0.9009, 0.3312, 0.8983, 0.3228, 0.9028, 0.323, 0.9048, 0.3244, 0.9, 0.3243, 0.9248, 0.3263, 0.9295, 0.3273, 0.9289, 0.3287, 0.9228, 0.3286, 0.9003, 0.3365, 0.9056, 0.3393, 0.8996, 0.3393, 0.8981, 0.337, 0.9335, 0.323, 0.9338, 0.3212, 0.9356, 0.3208, 0.9355, 0.3234, 0.9199, 0.3259, 0.9202, 0.3234, 0.9223, 0.324, 0.9223, 0.3273, 0.9012, 0.3494, 0.8982, 0.3482, 0.898, 0.3463, 0.9071, 0.3464, 0.9149, 0.3303, 0.9059, 0.3295, 0.9065, 0.3287, 0.9169, 0.3288, 0.9082, 0.3556, 0.8979, 0.3562, 0.898, 0.3528, 0.9079, 0.3542, 0.9163, 0.3394, 0.9063, 0.3393, 0.9058, 0.3378, 0.9108, 0.337, 0.93, 0.3263, 0.9296, 0.3234, 0.9326, 0.3234, 0.9317, 0.3258, 0.8986, 0.3265, 0.9011, 0.3268, 0.9052, 0.3287, 0.8982, 0.3287, 0.9161, 0.3476, 0.9231, 0.3474, 0.9238, 0.3496, 0.9158, 0.3495, 0.9125, 0.3427, 0.9205, 0.3427, 0.9196, 0.3438, 0.9132, 0.3435, 0.9003, 0.3427, 0.9056, 0.3463, 0.9009, 0.3462, 0.898, 0.3454, 0.933, 0.3292, 0.9353, 0.3311, 0.9327, 0.3311, 0.9315, 0.3296, 0.907, 0.3232, 0.906, 0.3214, 0.9081, 0.3211, 0.9101, 0.3233, 0.9079, 0.3463, 0.9057, 0.3443, 0.9074, 0.3424, 0.9124, 0.3464, 0.9284, 0.3565, 0.9221, 0.3557, 0.9237, 0.3544, 0.9291, 0.3544, 0.9224, 0.3317, 0.9169, 0.3317, 0.9158, 0.3304, 0.9218, 0.3304, 0.9054, 0.3365, 0.8994, 0.3364, 0.8981, 0.3341, 0.9016, 0.3337, 0.9223, 0.3233, 0.9188, 0.3227, 0.9189, 0.321, 0.921, 0.3211])
me_plane_005.use_remesh_preserve_volume = False
me_plane_005.use_remesh_preserve_attributes = False
me_plane_005.use_mirror_vertex_groups = False
me_plane_005.update()
me_plane_002 = bpy.data.meshes.new('Plane.002')
me_plane_002.from_pydata([(0.8904, -1.07, 0.0002173), (3.241, -1.072, -0.04199), (0.8912, 0.979, -0.1619), (3.043, 1.036, -0.07492), (0.7861, 0.699, -0.1763), (0.9463, 0.4893, -0.09733), (0.8776, 0.1785, -0.1205), (0.9086, -0.1335, 0.05816), (0.8989, -0.4863, -0.1373), (0.9757, -0.7824, -0.04281), (1.254, -1.103, -0.1823), (1.559, -1.08, -0.0925), (1.787, -1.07, -0.02891), (2.142, -1.095, -0.05932), (2.419, -1.046, -0.1147), (2.894, -1.081, -0.06678), (3.107, -0.762, -0.09014), (3.234, -0.3806, -0.01875), (3.102, -0.1752, 0.2116), (3.115, 0.03297, 0.04109), (3.16, 0.4289, -0.09094), (3.13, 0.6852, -0.09798), (2.762, 0.9762, -0.1514), (2.491, 1.08, -0.06088), (2.173, 1.044, 0.1359), (1.935, 1.015, -0.03892), (1.615, 0.8832, -0.1216), (1.169, 0.9667, 0.06282), (1.202, -0.8232, -0.239), (1.356, -0.4804, 0.5216), (1.334, -0.1384, 1.06), (1.299, 0.2994, 0.9497), (1.179, 0.3374, 0.647), (1.128, 0.6132, 0.2217), (1.643, -0.7383, -0.1159), (1.575, -0.442, 0.002898), (1.543, -0.2375, 0.2637), (1.632, 0.05246, 0.2449), (1.603, 0.3543, 0.1313), (1.671, 0.5804, 0.08643), (1.856, -0.7056, 0.1088), (1.935, -0.3756, 0.4974), (1.771, -0.1645, 0.6082), (1.849, 0.1073, 0.855), (1.793, 0.4929, 0.5818), (1.837, 0.7019, 0.2995), (2.079, -0.7772, -0.06487), (2.097, -0.526, 0.2916), (2.113, -0.05816, 1.249), (2.186, 0.1095, 1.431), (2.175, 0.4375, 1.404), (2.136, 0.7957, 0.5968), (2.489, -0.7754, -0.06279), (2.427, -0.4314, -0.09388), (2.474, -0.1342, -0.1597), (2.525, -0.002153, -0.05554), (2.519, 0.549, -0.08223), (2.56, 0.7993, -0.1026), (2.766, -0.7218, 0.2361), (2.882, -0.5281, 0.9253), (2.878, -0.2536, 1.034), (2.801, 0.02763, 0.8983), (2.758, 0.378, 0.2996), (2.807, 0.6505, -0.01877), (-1.009, -1.007, 0.07493), (1.098, -1.009, 0.03443), (-1.008, 0.9589, -0.08058), (0.9204, 1.014, 0.002829), (-1.102, 0.6902, -0.0944), (-0.9585, 0.489, -0.01867), (-1.02, 0.1908, -0.04088), (-0.9922, -0.1086, 0.1305), (-1.001, -0.4471, -0.05703), (-0.9321, -0.7312, 0.03364), (-0.6829, -1.039, -0.1002), (-0.4093, -1.017, -0.01404), (-0.2046, -1.007, 0.04699), (0.1136, -1.031, 0.0178), (0.361, -0.9845, -0.03533), (0.787, -1.018, 0.01064), (0.9783, -0.7117, -0.01177), (1.092, -0.3457, 0.05673), (0.9732, -0.1486, 0.2777), (0.9855, 0.05116, 0.1141), (1.025, 0.431, -0.01253), (0.9987, 0.677, -0.01929), (0.6689, 0.9562, -0.07058), (0.4257, 1.056, 0.0163), (0.1406, 1.022, 0.2052), (-0.0722, 0.9937, 0.03738), (-0.359, 0.867, -0.042), (-0.759, 0.9471, 0.135), (-0.7293, -0.7704, -0.1546), (-0.5914, -0.4414, 0.5752), (-0.6576, -0.08822, 1.175), (-0.6044, 0.1954, 1.41), (-0.7503, 0.3433, 0.6955), (-0.7953, 0.6079, 0.2875), (-0.334, -0.6889, -0.03644), (-0.395, -0.4046, 0.0775), (-0.4237, -0.2084, 0.3277), (-0.3437, 0.06986, 0.3097), (-0.3698, 0.3595, 0.2007), (-0.3094, 0.5764, 0.1577), (-0.1428, -0.6575, 0.1791), (-0.07223, -0.3408, 0.552), (-0.2197, -0.1383, 0.6583), (-0.1495, 0.1224, 0.8951), (-0.1999, 0.4924, 0.6329), (-0.1602, 0.693, 0.3621), (0.05626, -0.7262, 0.01248), (0.0726, -0.4852, 0.3545), (0.08752, -0.03629, 1.273), (0.1425, 0.1986, 1.561), (0.1233, 0.4117, 1.488), (0.1078, 0.783, 0.6474), (0.4243, -0.7245, 0.01447), (0.3684, -0.3944, -0.01536), (0.4105, -0.1092, -0.07854), (0.4563, 0.01745, 0.02143), (0.4511, 0.5462, -0.004182), (0.4881, 0.7865, -0.02373), (0.6721, -0.673, 0.3013), (0.7763, -0.4872, 0.9626), (0.7306, -0.2501, 1.049), (0.6947, 0.001467, 0.9767), (0.6654, 0.3822, 0.3622), (0.7091, 0.6436, 0.05671)], [], [(63, 21, 3, 22), (4, 33, 27, 2), (33, 39, 26, 27), (39, 45, 25, 26), (45, 51, 24, 25), (51, 57, 23, 24), (57, 63, 22, 23), (0, 10, 28, 9), (9, 28, 29, 8), (8, 29, 30, 7), (7, 30, 31, 6), (6, 31, 32, 5), (5, 32, 33, 4), (10, 11, 34, 28), (28, 34, 35, 29), (29, 35, 36, 30), (30, 36, 37, 31), (31, 37, 38, 32), (32, 38, 39, 33), (11, 12, 40, 34), (34, 40, 41, 35), (35, 41, 42, 36), (36, 42, 43, 37), (37, 43, 44, 38), (38, 44, 45, 39), (12, 13, 46, 40), (40, 46, 47, 41), (41, 47, 48, 42), (42, 48, 49, 43), (43, 49, 50, 44), (44, 50, 51, 45), (13, 14, 52, 46), (46, 52, 53, 47), (47, 53, 54, 48), (48, 54, 55, 49), (49, 55, 56, 50), (50, 56, 57, 51), (14, 15, 58, 52), (52, 58, 59, 53), (53, 59, 60, 54), (54, 60, 61, 55), (55, 61, 62, 56), (56, 62, 63, 57), (15, 1, 16, 58), (58, 16, 17, 59), (59, 17, 18, 60), (60, 18, 19, 61), (61, 19, 20, 62), (62, 20, 21, 63), (127, 85, 67, 86), (68, 97, 91, 66), (97, 103, 90, 91), (103, 109, 89, 90), (109, 115, 88, 89), (115, 121, 87, 88), (121, 127, 86, 87), (64, 74, 92, 73), (73, 92, 93, 72), (72, 93, 94, 71), (71, 94, 95, 70), (70, 95, 96, 69), (69, 96, 97, 68), (74, 75, 98, 92), (92, 98, 99, 93), (93, 99, 100, 94), (94, 100, 101, 95), (95, 101, 102, 96), (96, 102, 103, 97), (75, 76, 104, 98), (98, 104, 105, 99), (99, 105, 106, 100), (100, 106, 107, 101), (101, 107, 108, 102), (102, 108, 109, 103), (76, 77, 110, 104), (104, 110, 111, 105), (105, 111, 112, 106), (106, 112, 113, 107), (107, 113, 114, 108), (108, 114, 115, 109), (77, 78, 116, 110), (110, 116, 117, 111), (111, 117, 118, 112), (112, 118, 119, 113), (113, 119, 120, 114), (114, 120, 121, 115), (78, 79, 122, 116), (116, 122, 123, 117), (117, 123, 124, 118), (118, 124, 125, 119), (119, 125, 126, 120), (120, 126, 127, 121), (79, 65, 80, 122), (122, 80, 81, 123), (123, 81, 82, 124), (124, 82, 83, 125), (125, 83, 84, 126), (126, 84, 85, 127)])
_uv = me_plane_002.uv_layers.new(name='UVMap')
_uv.uv.foreach_set('vector', [0.9229, 0.3445, 0.9214, 0.3476, 0.9186, 0.3458, 0.9196, 0.3433, 0.9185, 0.3213, 0.9218, 0.3253, 0.9179, 0.3262, 0.9164, 0.3232, 0.9218, 0.3253, 0.922, 0.3312, 0.9183, 0.3313, 0.9179, 0.3262, 0.922, 0.3312, 0.9222, 0.3336, 0.9184, 0.335, 0.9183, 0.3313, 0.9222, 0.3336, 0.9237, 0.3359, 0.9201, 0.3373, 0.9184, 0.335, 0.9237, 0.3359, 0.9217, 0.3418, 0.9193, 0.3405, 0.9201, 0.3373, 0.9217, 0.3418, 0.9229, 0.3445, 0.9196, 0.3433, 0.9193, 0.3405, 0.9394, 0.3212, 0.9388, 0.3261, 0.9355, 0.3253, 0.9357, 0.3217, 0.9357, 0.3217, 0.9355, 0.3253, 0.9285, 0.3273, 0.9319, 0.321, 0.9319, 0.321, 0.9285, 0.3273, 0.927, 0.327, 0.9271, 0.321, 0.9271, 0.321, 0.927, 0.327, 0.9268, 0.327, 0.9237, 0.3198, 0.9237, 0.3198, 0.9268, 0.327, 0.9255, 0.3263, 0.921, 0.3216, 0.921, 0.3216, 0.9255, 0.3263, 0.9218, 0.3253, 0.9185, 0.3213, 0.9388, 0.3261, 0.9384, 0.33, 0.9346, 0.3304, 0.9355, 0.3253, 0.9355, 0.3253, 0.9346, 0.3304, 0.9316, 0.33, 0.9285, 0.3273, 0.9285, 0.3273, 0.9316, 0.33, 0.9287, 0.3303, 0.927, 0.327, 0.927, 0.327, 0.9287, 0.3303, 0.9264, 0.3306, 0.9268, 0.327, 0.9268, 0.327, 0.9264, 0.3306, 0.9238, 0.3304, 0.9255, 0.3263, 0.9255, 0.3263, 0.9238, 0.3304, 0.922, 0.3312, 0.9218, 0.3253, 0.9384, 0.33, 0.9378, 0.3328, 0.9335, 0.3334, 0.9346, 0.3304, 0.9346, 0.3304, 0.9335, 0.3334, 0.9292, 0.3339, 0.9316, 0.33, 0.9316, 0.33, 0.9292, 0.3339, 0.9275, 0.3333, 0.9287, 0.3303, 0.9287, 0.3303, 0.9275, 0.3333, 0.9261, 0.3341, 0.9264, 0.3306, 0.9264, 0.3306, 0.9261, 0.3341, 0.9243, 0.3337, 0.9238, 0.3304, 0.9238, 0.3304, 0.9243, 0.3337, 0.9222, 0.3336, 0.922, 0.3312, 0.9378, 0.3328, 0.9381, 0.3367, 0.9348, 0.3361, 0.9335, 0.3334, 0.9335, 0.3334, 0.9348, 0.3361, 0.9309, 0.3354, 0.9292, 0.3339, 0.9292, 0.3339, 0.9309, 0.3354, 0.9263, 0.335, 0.9275, 0.3333, 0.9275, 0.3333, 0.9263, 0.335, 0.926, 0.3351, 0.9261, 0.3341, 0.9261, 0.3341, 0.926, 0.3351, 0.9259, 0.3351, 0.9243, 0.3337, 0.9243, 0.3337, 0.9259, 0.3351, 0.9237, 0.3359, 0.9222, 0.3336, 0.9381, 0.3367, 0.9376, 0.3396, 0.9347, 0.3404, 0.9348, 0.3361, 0.9348, 0.3361, 0.9347, 0.3404, 0.9316, 0.3396, 0.9309, 0.3354, 0.9309, 0.3354, 0.9316, 0.3396, 0.9295, 0.3402, 0.9263, 0.335, 0.9263, 0.335, 0.9295, 0.3402, 0.9287, 0.3406, 0.926, 0.3351, 0.926, 0.3351, 0.9287, 0.3406, 0.9239, 0.3417, 0.9259, 0.3351, 0.9259, 0.3351, 0.9239, 0.3417, 0.9217, 0.3418, 0.9237, 0.3359, 0.9376, 0.3396, 0.938, 0.3443, 0.9333, 0.3439, 0.9347, 0.3404, 0.9347, 0.3404, 0.9333, 0.3439, 0.9307, 0.3451, 0.9316, 0.3396, 0.9316, 0.3396, 0.9307, 0.3451, 0.9301, 0.3451, 0.9295, 0.3402, 0.9295, 0.3402, 0.9301, 0.3451, 0.9295, 0.345, 0.9287, 0.3406, 0.9287, 0.3406, 0.9295, 0.345, 0.9267, 0.3446, 0.9239, 0.3417, 0.9239, 0.3417, 0.9267, 0.3446, 0.9229, 0.3445, 0.9217, 0.3418, 0.938, 0.3443, 0.9395, 0.3475, 0.9361, 0.3477, 0.9333, 0.3439, 0.9333, 0.3439, 0.9361, 0.3477, 0.9328, 0.3503, 0.9307, 0.3451, 0.9307, 0.3451, 0.9328, 0.3503, 0.9299, 0.3492, 0.9301, 0.3451, 0.9301, 0.3451, 0.9299, 0.3492, 0.9278, 0.35, 0.9295, 0.345, 0.9295, 0.345, 0.9278, 0.35, 0.9236, 0.3488, 0.9267, 0.3446, 0.9267, 0.3446, 0.9236, 0.3488, 0.9214, 0.3476, 0.9229, 0.3445, 0.9004, 0.345, 0.899, 0.3478, 0.8962, 0.3461, 0.8972, 0.3438, 0.8963, 0.3235, 0.8994, 0.3273, 0.8957, 0.3282, 0.8942, 0.3254, 0.8994, 0.3273, 0.8996, 0.3326, 0.8961, 0.3328, 0.8957, 0.3282, 0.8996, 0.3326, 0.8998, 0.3349, 0.8962, 0.3362, 0.8961, 0.3328, 0.8998, 0.3349, 0.9012, 0.337, 0.8978, 0.3383, 0.8962, 0.3362, 0.9012, 0.337, 0.8992, 0.3425, 0.8969, 0.3413, 0.8978, 0.3383, 0.8992, 0.3425, 0.9004, 0.345, 0.8972, 0.3438, 0.8969, 0.3413, 0.9164, 0.3236, 0.9158, 0.3281, 0.9126, 0.3273, 0.9129, 0.3239, 0.9129, 0.3239, 0.9126, 0.3273, 0.9058, 0.329, 0.9092, 0.3233, 0.9092, 0.3233, 0.9058, 0.329, 0.9044, 0.3288, 0.9045, 0.3231, 0.9045, 0.3231, 0.9044, 0.3288, 0.9043, 0.3288, 0.9013, 0.3219, 0.9013, 0.3219, 0.9043, 0.3288, 0.9031, 0.3281, 0.8986, 0.3237, 0.8986, 0.3237, 0.9031, 0.3281, 0.8994, 0.3273, 0.8963, 0.3235, 0.9158, 0.3281, 0.9154, 0.3317, 0.9117, 0.3319, 0.9126, 0.3273, 0.9126, 0.3273, 0.9117, 0.3319, 0.9088, 0.3315, 0.9058, 0.329, 0.9058, 0.329, 0.9088, 0.3315, 0.906, 0.3319, 0.9044, 0.3288, 0.9044, 0.3288, 0.906, 0.3319, 0.9038, 0.3321, 0.9043, 0.3288, 0.9043, 0.3288, 0.9038, 0.3321, 0.9014, 0.3319, 0.9031, 0.3281, 0.9031, 0.3281, 0.9014, 0.3319, 0.8996, 0.3326, 0.8994, 0.3273, 0.9154, 0.3317, 0.9148, 0.3342, 0.9106, 0.3348, 0.9117, 0.3319, 0.9117, 0.3319, 0.9106, 0.3348, 0.9064, 0.3351, 0.9088, 0.3315, 0.9088, 0.3315, 0.9064, 0.3351, 0.9049, 0.3346, 0.906, 0.3319, 0.906, 0.3319, 0.9049, 0.3346, 0.9035, 0.3353, 0.9038, 0.3321, 0.9038, 0.3321, 0.9035, 0.3353, 0.9019, 0.335, 0.9014, 0.3319, 0.9014, 0.3319, 0.9019, 0.335, 0.8998, 0.3349, 0.8996, 0.3326, 0.9148, 0.3342, 0.9151, 0.3378, 0.9118, 0.3373, 0.9106, 0.3348, 0.9106, 0.3348, 0.9118, 0.3373, 0.908, 0.3365, 0.9064, 0.3351, 0.9064, 0.3351, 0.908, 0.3365, 0.9036, 0.3361, 0.9049, 0.3346, 0.9049, 0.3346, 0.9036, 0.3361, 0.9034, 0.3362, 0.9035, 0.3353, 0.9035, 0.3353, 0.9034, 0.3362, 0.9033, 0.3362, 0.9019, 0.335, 0.9019, 0.335, 0.9033, 0.3362, 0.9012, 0.337, 0.8998, 0.3349, 0.9151, 0.3378, 0.9145, 0.3404, 0.9117, 0.3411, 0.9118, 0.3373, 0.9118, 0.3373, 0.9117, 0.3411, 0.9088, 0.3404, 0.908, 0.3365, 0.908, 0.3365, 0.9088, 0.3404, 0.9067, 0.341, 0.9036, 0.3361, 0.9036, 0.3361, 0.9067, 0.341, 0.906, 0.3413, 0.9034, 0.3362, 0.9034, 0.3362, 0.906, 0.3413, 0.9014, 0.3425, 0.9033, 0.3362, 0.9033, 0.3362, 0.9014, 0.3425, 0.8992, 0.3425, 0.9012, 0.337, 0.9145, 0.3404, 0.9149, 0.3447, 0.9104, 0.3444, 0.9117, 0.3411, 0.9117, 0.3411, 0.9104, 0.3444, 0.9079, 0.3456, 0.9088, 0.3404, 0.9088, 0.3404, 0.9079, 0.3456, 0.9074, 0.3456, 0.9067, 0.341, 0.9067, 0.341, 0.9074, 0.3456, 0.9068, 0.3455, 0.906, 0.3413, 0.906, 0.3413, 0.9068, 0.3455, 0.9041, 0.3452, 0.9014, 0.3425, 0.9014, 0.3425, 0.9041, 0.3452, 0.9004, 0.345, 0.8992, 0.3425, 0.9149, 0.3447, 0.9164, 0.3475, 0.9132, 0.3479, 0.9104, 0.3444, 0.9104, 0.3444, 0.9132, 0.3479, 0.9101, 0.3505, 0.9079, 0.3456, 0.9079, 0.3456, 0.9101, 0.3505, 0.9072, 0.3495, 0.9074, 0.3456, 0.9074, 0.3456, 0.9072, 0.3495, 0.9051, 0.3503, 0.9068, 0.3455, 0.9068, 0.3455, 0.9051, 0.3503, 0.901, 0.349, 0.9041, 0.3452, 0.9041, 0.3452, 0.901, 0.349, 0.899, 0.3478, 0.9004, 0.345])
me_plane_002.use_remesh_preserve_volume = False
me_plane_002.use_remesh_preserve_attributes = False
me_plane_002.use_mirror_vertex_groups = False
me_plane_002.update()
me_cylinder_000 = bpy.data.meshes.new('Cylinder.000')
me_cylinder_000.from_pydata([(0.0, 1.0, -1.0), (0.0, 1.0, 1.0), (0.1951, 0.9808, -1.0), (0.1951, 0.9808, 1.0), (0.3827, 0.9239, -1.0), (0.3827, 0.9239, 1.0), (0.5556, 0.8315, -1.0), (0.5556, 0.8315, 1.0), (0.7071, 0.7071, -1.0), (0.7071, 0.7071, 1.0), (0.8315, 0.5556, -1.0), (0.8315, 0.5556, 1.0), (0.9239, 0.3827, -1.0), (0.9239, 0.3827, 1.0), (0.9808, 0.1951, -1.0), (0.9808, 0.1951, 1.0), (1.0, 7.55e-08, -1.0), (1.0, 7.55e-08, 1.0), (-1.0, 9.656e-07, -1.0), (-1.0, 9.656e-07, 1.0), (-0.9808, 0.1951, -1.0), (-0.9808, 0.1951, 1.0), (-0.9239, 0.3827, -1.0), (-0.9239, 0.3827, 1.0), (-0.8315, 0.5556, -1.0), (-0.8315, 0.5556, 1.0), (-0.7071, 0.7071, -1.0), (-0.7071, 0.7071, 1.0), (-0.5556, 0.8315, -1.0), (-0.5556, 0.8315, 1.0), (-0.3827, 0.9239, -1.0), (-0.3827, 0.9239, 1.0), (-0.1951, 0.9808, -1.0), (-0.1951, 0.9808, 1.0)], [], [(0, 1, 3, 2), (2, 3, 5, 4), (4, 5, 7, 6), (6, 7, 9, 8), (8, 9, 11, 10), (10, 11, 13, 12), (12, 13, 15, 14), (14, 15, 17, 16), (0, 2, 4, 6, 8, 10, 12, 14, 16, 18, 20, 22, 24, 26, 28, 30, 32), (3, 1, 33, 31, 29, 27, 25, 23, 21, 19, 17, 15, 13, 11, 9, 7, 5), (16, 17, 19, 18), (18, 19, 21, 20), (20, 21, 23, 22), (22, 23, 25, 24), (24, 25, 27, 26), (26, 27, 29, 28), (28, 29, 31, 30), (32, 33, 1, 0), (30, 31, 33, 32)])
me_cylinder_000.polygons.foreach_set('use_smooth', [True] * 19)
_uv = me_cylinder_000.uv_layers.new(name='UVMap')
_uv.uv.foreach_set('vector', [0.9121, 0.02084, 0.9121, 0.1375, 0.892, 0.1375, 0.892, 0.02084, 0.892, 0.02084, 0.892, 0.1375, 0.8719, 0.1375, 0.8719, 0.02084, 0.8719, 0.02084, 0.8719, 0.1375, 0.8518, 0.1374, 0.8518, 0.02084, 0.04848, 0.7282, 0.04847, 0.774, 0.04057, 0.774, 0.04058, 0.7282, 0.04058, 0.7282, 0.04057, 0.774, 0.03268, 0.774, 0.03268, 0.7282, 0.03268, 0.7282, 0.03268, 0.774, 0.02478, 0.774, 0.02479, 0.7282, 0.02479, 0.7282, 0.02478, 0.774, 0.01688, 0.774, 0.01689, 0.7282, 0.01689, 0.7282, 0.01688, 0.774, 0.008985, 0.774, 0.008992, 0.7282, 0.8874, 0.9248, 0.8753, 0.9236, 0.8636, 0.9201, 0.8529, 0.9144, 0.8435, 0.9067, 0.8358, 0.8973, 0.8301, 0.8865, 0.8265, 0.8749, 0.8254, 0.8628, 0.9493, 0.8628, 0.9481, 0.8749, 0.9446, 0.8865, 0.9389, 0.8972, 0.9312, 0.9066, 0.9218, 0.9144, 0.9111, 0.9201, 0.8994, 0.9236, 0.8995, 0.9229, 0.8874, 0.9241, 0.8753, 0.9229, 0.8637, 0.9193, 0.853, 0.9136, 0.8436, 0.9059, 0.8359, 0.8965, 0.8301, 0.8858, 0.8266, 0.8742, 0.8254, 0.8621, 0.9494, 0.8621, 0.9482, 0.8742, 0.9447, 0.8858, 0.939, 0.8965, 0.9313, 0.9059, 0.9219, 0.9136, 0.9111, 0.9193, 0.9494, 0.8376, 0.9494, 0.9615, 0.8254, 0.9615, 0.8254, 0.8376, 0.1353, 0.7282, 0.1353, 0.774, 0.1274, 0.774, 0.1274, 0.7282, 0.1274, 0.7282, 0.1274, 0.774, 0.1195, 0.774, 0.1195, 0.7282, 0.1195, 0.7282, 0.1195, 0.774, 0.1116, 0.774, 0.1117, 0.7282, 0.1117, 0.7282, 0.1116, 0.774, 0.1037, 0.774, 0.1038, 0.7282, 0.1038, 0.7282, 0.1037, 0.774, 0.09585, 0.774, 0.09586, 0.7282, 0.9725, 0.02084, 0.9724, 0.1375, 0.9523, 0.1375, 0.9523, 0.02084, 0.9322, 0.02084, 0.9322, 0.1375, 0.9121, 0.1375, 0.9121, 0.02084, 0.9523, 0.02084, 0.9523, 0.1375, 0.9322, 0.1375, 0.9322, 0.02084])
me_cylinder_000.use_remesh_preserve_volume = False
me_cylinder_000.use_remesh_preserve_attributes = False
me_cylinder_000.use_mirror_vertex_groups = False
me_cylinder_000.update()
me_cylinder_011 = bpy.data.meshes.new('Cylinder.011')
me_cylinder_011.from_pydata([(-1.181, -1.156, 0.07594), (1.13, -1.156, 0.07594), (-1.181, 1.156, 0.07594), (1.13, 1.156, 0.07594), (-1.181, 0.7706, 0.07594), (-1.181, 0.3853, 0.07594), (-1.181, -3.445e-08, 0.07594), (-1.181, -0.3853, 0.07594), (-1.181, -0.7706, 0.07594), (-0.7961, -1.156, 0.07594), (-0.4108, -1.152, 0.07594), (-0.02549, -1.146, 0.07594), (0.3598, -1.152, 0.07594), (0.7451, -1.156, 0.07594), (1.13, -0.7706, 0.07594), (1.13, -0.3853, 0.07594), (1.13, 3.445e-08, 0.07594), (1.13, 0.3853, 0.07594), (1.13, 0.7706, 0.07594), (0.7451, 1.156, 0.07594), (0.3598, 1.156, 0.07594), (-0.02549, 1.156, 0.07594), (-0.4108, 1.156, 0.07594), (-0.7961, 1.156, 0.07594), (-0.9139, -0.7706, 0.09417), (-0.8338, -0.3853, 0.07699), (-0.8059, 3.445e-08, 0.0987), (-0.7961, 0.3853, 0.0916), (-0.7961, 0.7706, 0.09693), (-0.5804, -0.7706, 0.1051), (-0.642, -0.3853, 0.1209), (-0.6038, 3.566e-08, 0.1186), (-0.6412, 0.3614, 0.1472), (-0.4665, 0.9268, 0.1136), (-0.0114, -0.8091, 0.1652), (0.1655, -0.3341, 0.157), (-0.05468, -0.05824, 0.1319), (-0.02561, 0.267, 0.1793), (0.04897, 0.7717, 0.1404), (0.4406, -0.7706, 0.09312), (0.6722, -0.3853, 0.1089), (0.5257, 3.48e-08, 0.1078), (0.5606, 0.366, 0.1427), (0.4007, 0.7706, 0.1016), (0.761, -0.7706, 0.09183), (0.8892, -0.3853, 0.1006), (0.761, 3.445e-08, 0.08681), (0.7455, 0.3853, 0.104), (0.7451, 0.7706, 0.09075)], [], [(48, 18, 3, 19), (4, 28, 23, 2), (28, 33, 22, 23), (33, 38, 21, 22), (38, 43, 20, 21), (43, 48, 19, 20), (0, 9, 24, 8), (8, 24, 25, 7), (7, 25, 26, 6), (6, 26, 27, 5), (5, 27, 28, 4), (9, 10, 29, 24), (24, 29, 30, 25), (25, 30, 31, 26), (26, 31, 32, 27), (27, 32, 33, 28), (10, 11, 34, 29), (29, 34, 35, 30), (30, 35, 36, 31), (31, 36, 37, 32), (32, 37, 38, 33), (11, 12, 39, 34), (34, 39, 40, 35), (35, 40, 41, 36), (36, 41, 42, 37), (37, 42, 43, 38), (12, 13, 44, 39), (39, 44, 45, 40), (40, 45, 46, 41), (41, 46, 47, 42), (42, 47, 48, 43), (13, 1, 14, 44), (44, 14, 15, 45), (45, 15, 16, 46), (46, 16, 17, 47), (47, 17, 18, 48)])
me_cylinder_011.use_remesh_preserve_volume = False
me_cylinder_011.use_remesh_preserve_attributes = False
me_cylinder_011.use_mirror_vertex_groups = False
me_cylinder_011.update()
me_cylinder_010 = bpy.data.meshes.new('Cylinder.010')
me_cylinder_010.from_pydata([(-1.181, -1.156, 0.07594), (1.13, -1.156, 0.07594), (-1.181, 1.156, 0.07594), (1.13, 1.156, 0.07594), (-1.181, 0.7706, 0.07594), (-1.181, 0.3853, 0.07594), (-1.181, -3.445e-08, 0.07594), (-1.181, -0.3853, 0.07594), (-1.181, -0.7706, 0.07594), (-0.7961, -1.156, 0.07594), (-0.4108, -1.152, 0.07594), (-0.02549, -1.146, 0.07594), (0.3598, -1.152, 0.07594), (0.7451, -1.156, 0.07594), (1.13, -0.7706, 0.07594), (1.13, -0.3853, 0.07594), (1.13, 3.445e-08, 0.07594), (1.13, 0.3853, 0.07594), (1.13, 0.7706, 0.07594), (0.7451, 1.156, 0.07594), (0.3598, 1.156, 0.07594), (-0.02549, 1.156, 0.07594), (-0.4108, 1.156, 0.07594), (-0.7961, 1.156, 0.07594), (-0.9139, -0.7706, 0.09417), (-0.8338, -0.3853, 0.07699), (-0.8059, 3.445e-08, 0.0987), (-0.7961, 0.3853, 0.0916), (-0.7961, 0.7706, 0.09693), (-0.5804, -0.7706, 0.1051), (-0.642, -0.3853, 0.1209), (-0.6038, 3.566e-08, 0.1186), (-0.6412, 0.3614, 0.1472), (-0.4665, 0.9268, 0.1136), (-0.0114, -0.8091, 0.1652), (0.1655, -0.3341, 0.157), (-0.05468, -0.05824, 0.1319), (-0.02561, 0.267, 0.1793), (0.04897, 0.7717, 0.1404), (0.4406, -0.7706, 0.09312), (0.6722, -0.3853, 0.1089), (0.5257, 3.48e-08, 0.1078), (0.5606, 0.366, 0.1427), (0.4007, 0.7706, 0.1016), (0.761, -0.7706, 0.09183), (0.8892, -0.3853, 0.1006), (0.761, 3.445e-08, 0.08681), (0.7455, 0.3853, 0.104), (0.7451, 0.7706, 0.09075)], [], [(48, 18, 3, 19), (4, 28, 23, 2), (28, 33, 22, 23), (33, 38, 21, 22), (38, 43, 20, 21), (43, 48, 19, 20), (0, 9, 24, 8), (8, 24, 25, 7), (7, 25, 26, 6), (6, 26, 27, 5), (5, 27, 28, 4), (9, 10, 29, 24), (24, 29, 30, 25), (25, 30, 31, 26), (26, 31, 32, 27), (27, 32, 33, 28), (10, 11, 34, 29), (29, 34, 35, 30), (30, 35, 36, 31), (31, 36, 37, 32), (32, 37, 38, 33), (11, 12, 39, 34), (34, 39, 40, 35), (35, 40, 41, 36), (36, 41, 42, 37), (37, 42, 43, 38), (12, 13, 44, 39), (39, 44, 45, 40), (40, 45, 46, 41), (41, 46, 47, 42), (42, 47, 48, 43), (13, 1, 14, 44), (44, 14, 15, 45), (45, 15, 16, 46), (46, 16, 17, 47), (47, 17, 18, 48)])
me_cylinder_010.use_remesh_preserve_volume = False
me_cylinder_010.use_remesh_preserve_attributes = False
me_cylinder_010.use_mirror_vertex_groups = False
me_cylinder_010.update()
me_cylinder = bpy.data.meshes.new('Cylinder')
me_cylinder.from_pydata([(0.0, 1.0, -1.0), (0.0, 1.0, 1.0), (0.1951, 0.9808, -1.0), (0.1951, 0.9808, 1.0), (0.3827, 0.9239, -1.0), (0.3827, 0.9239, 1.0), (0.5556, 0.8315, -1.0), (0.5556, 0.8315, 1.0), (0.7071, 0.7071, -1.0), (0.7071, 0.7071, 1.0), (0.8315, 0.5556, -1.0), (0.8315, 0.5556, 1.0), (0.9239, 0.3827, -1.0), (0.9239, 0.3827, 1.0), (0.9808, 0.1951, -1.0), (0.9808, 0.1951, 1.0), (1.0, 7.55e-08, -1.0), (1.0, 7.55e-08, 1.0), (-1.0, 9.656e-07, -1.0), (-1.0, 9.656e-07, 1.0), (-0.9808, 0.1951, -1.0), (-0.9808, 0.1951, 1.0), (-0.9239, 0.3827, -1.0), (-0.9239, 0.3827, 1.0), (-0.8315, 0.5556, -1.0), (-0.8315, 0.5556, 1.0), (-0.7071, 0.7071, -1.0), (-0.7071, 0.7071, 1.0), (-0.5556, 0.8315, -1.0), (-0.5556, 0.8315, 1.0), (-0.3827, 0.9239, -1.0), (-0.3827, 0.9239, 1.0), (-0.1951, 0.9808, -1.0), (-0.1951, 0.9808, 1.0)], [], [(0, 1, 3, 2), (2, 3, 5, 4), (4, 5, 7, 6), (6, 7, 9, 8), (8, 9, 11, 10), (10, 11, 13, 12), (12, 13, 15, 14), (14, 15, 17, 16), (18, 19, 21, 20), (20, 21, 23, 22), (22, 23, 25, 24), (24, 25, 27, 26), (26, 27, 29, 28), (28, 29, 31, 30), (32, 33, 1, 0), (30, 31, 33, 32)])
me_cylinder.use_remesh_preserve_volume = False
me_cylinder.use_remesh_preserve_attributes = False
me_cylinder.use_mirror_vertex_groups = False
me_cylinder.update()

# ---- objects
ob_plane_002 = bpy.data.objects.new('Plane.002', me_plane_001)
ob_plane_000 = bpy.data.objects.new('Plane.000', me_plane_000)
ob_cylinder_001 = bpy.data.objects.new('Cylinder.001', me_cylinder_001)
ob_cube = bpy.data.objects.new('Cube', me_cube_001)
ob_plane_003 = bpy.data.objects.new('Plane.003', me_plane_005)
ob_plane_001 = bpy.data.objects.new('Plane.001', me_plane_002)
ob_cylinder_002 = bpy.data.objects.new('Cylinder.002', me_cylinder_000)
ob_cylinder_004 = bpy.data.objects.new('Cylinder.004', me_cylinder_011)
ob_cylinder_003 = bpy.data.objects.new('Cylinder.003', me_cylinder_010)
ob_cylinder = bpy.data.objects.new('Cylinder', me_cylinder)

# ---- transforms, parenting, visibility, modifiers, constraints
ob_plane_002.location = (-15.88, -9.441, -5.868)
ob_plane_002.rotation_euler = (-0.8331, -1.571, 0.0)
ob_plane_002.scale = (21.07, 11.95, 17.92)
ob_plane_002.lineart.crease_threshold = 0.0
ob_plane_000.location = (14.79, -7.289, -6.852)
ob_plane_000.rotation_euler = (-2.327, -1.571, 0.0)
ob_plane_000.scale = (21.21, 11.95, 17.92)
ob_plane_000.lineart.crease_threshold = 0.0
ob_cylinder_001.location = (0.0, 0.0, 18.23)
ob_cylinder_001.scale = (5.0, 5.0, 50.0)
ob_cylinder_001.lineart.crease_threshold = 0.0
ob_cube.location = (45.34, 0.07159, 22.32)
ob_cube.scale = (0.2199, 0.2199, 0.2199)
ob_cube.lineart.crease_threshold = 0.0
ob_plane_003.location = (-8.189, -1.377, -9.064)
ob_plane_003.rotation_euler = (-0.9318, -1.571, 0.0)
ob_plane_003.scale = (25.0, 6.484, 9.726)
ob_plane_003.lineart.crease_threshold = 0.0
ob_plane_001.location = (8.081, -0.2558, -10.23)
ob_plane_001.rotation_euler = (-2.186, -1.571, 0.0)
ob_plane_001.scale = (25.17, 6.484, 9.726)
ob_plane_001.lineart.crease_threshold = 0.0
ob_cylinder_002.location = (0.0, 0.0, 18.23)
ob_cylinder_002.scale = (5.0, 5.0, 50.0)
ob_cylinder_002.lineart.crease_threshold = 0.0
ob_cylinder_004.location = (-9.004, -16.28, 0.0)
ob_cylinder_004.rotation_euler = (-1.571, -0.0, 0.3503)
ob_cylinder_004.scale = (9.957, 43.77, 182.3)
ob_cylinder_004.lineart.crease_threshold = 0.0
ob_cylinder_003.location = (9.441, -16.02, 0.0)
ob_cylinder_003.rotation_euler = (-1.571, -0.0, -0.3503)
ob_cylinder_003.scale = (9.957, 43.77, 182.3)
ob_cylinder_003.lineart.crease_threshold = 0.0
ob_cylinder.location = (0.0, 0.0, 0.0)
ob_cylinder.scale = (5.0, 5.0, 50.0)
ob_cylinder.lineart.crease_threshold = 0.0

# ---- collection membership
col_collection_1.objects.link(ob_plane_002)
col_collection_1.objects.link(ob_plane_000)
col_collection_1.objects.link(ob_cylinder_001)
col_collection_1.objects.link(ob_cube)
col_collection_1.objects.link(ob_plane_003)
col_collection_1.objects.link(ob_plane_001)
col_collection_1.objects.link(ob_cylinder_002)
col_collection_2.objects.link(ob_cylinder_004)
col_collection_2.objects.link(ob_cylinder_003)
col_collection_2.objects.link(ob_cylinder)

# ---- scene / render settings (as saved in the file)
scene.frame_start = 1; scene.frame_end = 250; scene.frame_set(1)
scene.render.engine = 'BLENDER_EEVEE_NEXT'
scene.render.resolution_percentage = 50
scene.render.dither_intensity = 0.0
scene.cycles.use_denoising = False
scene.cycles.samples = 10
scene.cycles.sampling_pattern = 'TABULATED_SOBOL'
scene.cycles.light_sampling_threshold = 0.0
scene.cycles.use_adaptive_sampling = False
scene.cycles.use_light_tree = False
scene.cycles.blur_glossy = 0.0
scene.cycles.pixel_filter_type = 'GAUSSIAN'
scene.cycles.sample_clamp_indirect = 0.0
scene.view_settings.view_transform = 'Standard'
bpy.context.view_layer.update()

# ---- added for rendering (the .blend has no active camera and no usable light): camera, sun
cam_auto = bpy.data.cameras.new('AutoCamera')
cam_auto.lens = 50.0
cam_auto.sensor_width = 36.0
cam_auto.clip_end = 1976.86
ob_auto_camera = bpy.data.objects.new('AutoCamera', cam_auto)
scene.collection.objects.link(ob_auto_camera)
ob_auto_camera.location = (112.622, -129.47, 90.1137)
ob_auto_camera.rotation_euler = (1.09748, -7.21219e-08, 0.694738)
scene.camera = ob_auto_camera
light_auto_sun = bpy.data.lights.new('AutoSun', 'SUN')
light_auto_sun.energy = 3.0
light_auto_sun.angle = 0.0523599
ob_auto_sun = bpy.data.objects.new('AutoSun', light_auto_sun)
scene.collection.objects.link(ob_auto_sun)
ob_auto_sun.rotation_euler = (0.872665, 0.174533, 0.523599)
bpy.context.view_layer.update()
